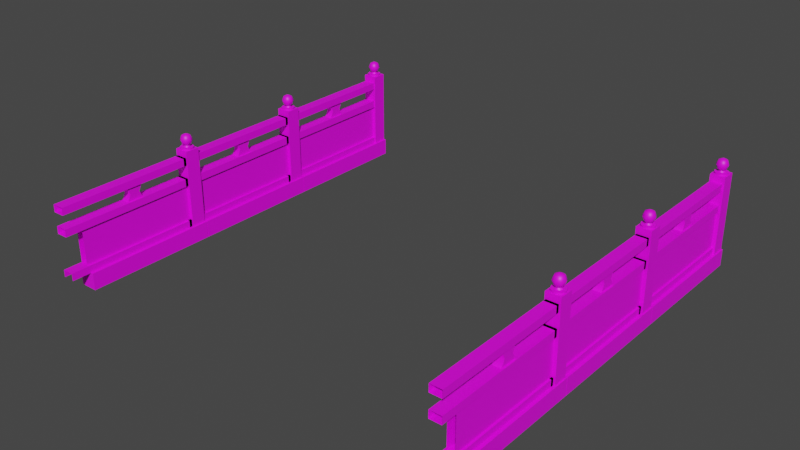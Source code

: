 # Source: blend.blend  (saved by Blender 3.0.42; exported with 4.5.12 LTS)
import bpy
from mathutils import Matrix  # noqa: F401  (used for matrix-valued properties, if any)

bpy.ops.wm.read_factory_settings(use_empty=True)
scene = bpy.context.scene
scene.name = 'Scene'

# ---- collections
col_collection = bpy.data.collections.new('Collection'); scene.collection.children.link(col_collection)

# ---- images (referenced by path relative to the original .blend; pixels are not part of the script)
import os
ASSET_DIR = os.environ.get("B2B_ASSET_DIR", "")  # directory of the original .blend (textures are referenced by path, not embedded)
HERE = os.path.dirname(os.path.abspath(__file__))  # packed textures are extracted next to this script under _unpacked/

def load_image(name, relpath, width, height, colorspace="sRGB"):
    """Load a texture the original file referenced (path relative to the .blend, or extracted next to this script)."""
    p = next((c for c in (os.path.join(HERE, relpath), os.path.join(ASSET_DIR, relpath)) if relpath and os.path.exists(c)), "")
    if p:
        img = bpy.data.images.load(p, check_existing=True)
        img.name = name
    else:  # same state as the original file: an image datablock whose file is absent (Cycles renders it pink)
        img = bpy.data.images.new(name, width, height)
        img.source = "FILE"
        img.filepath = "//" + (relpath or name)
    img.colorspace_settings.name = colorspace
    return img
img_png = load_image('石桥地图围栏基础色贴图.png', '石桥地图围栏基础色贴图.png', 1024, 1024, 'sRGB')

# ---- materials (node trees are filled in below, after node groups)
mat_material_001 = bpy.data.materials.new('Material.001')
mat_material_001.use_transparent_shadow = False

# ---- material node trees
mat_material_001.use_nodes = True; mat_material_001.node_tree.nodes.clear()
_N = mat_material_001.node_tree.nodes; _L = mat_material_001.node_tree.links
n0 = _N.new('ShaderNodeBsdfPrincipled'); n0.name = 'Principled BSDF'; n0.location = (10, 300)
n0.distribution = 'GGX'
n0.subsurface_method = 'RANDOM_WALK_SKIN'
n0.inputs[3].default_value = 1.45
n0.inputs[27].default_value = (0.0, 0.0, 0.0, 1.0)
n0.inputs[28].default_value = 1.0
n1 = _N.new('ShaderNodeOutputMaterial'); n1.name = 'Material Output'; n1.location = (300, 300)
n2 = _N.new('ShaderNodeTexImage'); n2.name = 'Image Texture'; n2.location = (-474, 171)
n2.image = img_png
_L.new(n0.outputs[0], n1.inputs[0])
_L.new(n2.outputs[0], n0.inputs[0])
n1.is_active_output = True

# ---- world
world_world = bpy.data.worlds.new('World'); scene.world = world_world
world_world.use_nodes = True; world_world.node_tree.nodes.clear()
_N = world_world.node_tree.nodes; _L = world_world.node_tree.links
n0 = _N.new('ShaderNodeOutputWorld'); n0.name = 'World Output'; n0.location = (300, 300)
n1 = _N.new('ShaderNodeBackground'); n1.name = 'Background'; n1.location = (10, 300)
n1.inputs[0].default_value = (0.05088, 0.05088, 0.05088, 1.0)
_L.new(n1.outputs[0], n0.inputs[0])
n0.is_active_output = True
world_world.color = (0.05088, 0.05088, 0.05088)
world_world.use_sun_shadow = False
world_world.sun_shadow_jitter_overblur = 0.0

# ---- meshes
me_mesh_002 = bpy.data.meshes.new('Mesh.002')
me_mesh_002.from_pydata([(0.9931, -0.9695, -0.01002), (1.081, -0.9695, -0.01002), (0.9931, -0.2949, -0.01002), (1.081, -0.2949, -0.01002), (0.9931, -0.9695, 0.07556), (1.081, -0.9695, 0.07556), (0.9931, -0.2949, 0.07556), (1.081, -0.2949, 0.07556), (1.008, -1.066, 0.07397), (1.066, -1.066, 0.07397), (1.008, -0.2949, 0.07397), (1.066, -0.2949, 0.07397), (1.008, -1.066, 0.111), (1.066, -1.066, 0.111), (1.008, -0.2949, 0.111), (1.066, -0.2949, 0.111), (1.019, -0.9757, 0.1034), (1.057, -0.9757, 0.1034), (1.019, -0.3625, 0.1034), (1.057, -0.3625, 0.1034), (1.019, -0.9757, 0.3), (1.057, -0.9757, 0.3), (1.019, -0.3625, 0.3), (1.057, -0.3625, 0.3), (1.002, -0.3725, -0.01002), (1.075, -0.3725, -0.01002), (1.002, -0.2991, -0.01002), (1.075, -0.2991, -0.01002), (1.002, -0.3725, 0.4688), (1.075, -0.3725, 0.4688), (1.002, -0.2991, 0.4688), (1.075, -0.2991, 0.4688), (1.008, -1.066, 0.2935), (1.066, -1.066, 0.2935), (1.008, -0.2949, 0.2935), (1.066, -0.2949, 0.2935), (1.008, -1.066, 0.3305), (1.066, -1.066, 0.3305), (1.008, -0.2949, 0.3305), (1.066, -0.2949, 0.3305), (1.017, -0.72, 0.3278), (1.058, -0.72, 0.3278), (1.017, -0.6317, 0.3278), (1.058, -0.6317, 0.3278), (1.017, -0.72, 0.401), (1.058, -0.72, 0.401), (1.017, -0.6317, 0.401), (1.058, -0.6317, 0.401), (1.058, -0.7008, 0.3644), (1.017, -0.7008, 0.3644), (1.058, -0.651, 0.3644), (1.017, -0.651, 0.3644), (1.008, -1.066, 0.3994), (1.066, -1.066, 0.3994), (1.008, -0.2949, 0.3994), (1.066, -0.2949, 0.3994), (1.008, -1.066, 0.4364), (1.066, -1.066, 0.4364), (1.008, -0.2949, 0.4364), (1.066, -0.2949, 0.4364), (1.073, -0.3358, 0.466), (1.063, -0.3117, 0.466), (1.039, -0.3017, 0.466), (1.015, -0.3117, 0.466), (1.005, -0.3358, 0.466), (1.015, -0.3599, 0.466), (1.039, -0.3699, 0.466), (1.063, -0.3599, 0.466), (1.073, -0.3358, 0.4783), (1.063, -0.3117, 0.4783), (1.039, -0.3017, 0.4783), (1.015, -0.3117, 0.4783), (1.005, -0.3358, 0.4783), (1.015, -0.3599, 0.4783), (1.039, -0.3699, 0.4783), (1.063, -0.3599, 0.4783), (1.057, -0.3358, 0.4783), (1.052, -0.3228, 0.4783), (1.039, -0.3174, 0.4783), (1.026, -0.3228, 0.4783), (1.02, -0.3358, 0.4783), (1.026, -0.3488, 0.4783), (1.039, -0.3542, 0.4783), (1.052, -0.3488, 0.4783), (1.039, -0.3358, 0.5447), (1.039, -0.3143, 0.5358), (1.024, -0.3206, 0.5358), (1.017, -0.3358, 0.5358), (1.024, -0.351, 0.5358), (1.039, -0.3572, 0.5358), (1.054, -0.351, 0.5358), (1.06, -0.3358, 0.5358), (1.054, -0.3206, 0.5358), (1.039, -0.3055, 0.5144), (1.017, -0.3143, 0.5144), (1.008, -0.3358, 0.5144), (1.017, -0.3572, 0.5144), (1.039, -0.3661, 0.5144), (1.06, -0.3572, 0.5144), (1.069, -0.3358, 0.5144), (1.06, -0.3143, 0.5144), (1.039, -0.3143, 0.4929), (1.024, -0.3206, 0.4929), (1.017, -0.3358, 0.4929), (1.024, -0.351, 0.4929), (1.039, -0.3572, 0.4929), (1.054, -0.351, 0.4929), (1.06, -0.3358, 0.4929), (1.054, -0.3206, 0.4929), (1.031, -0.3282, 0.4885), (1.039, -0.3251, 0.4885), (1.028, -0.3358, 0.4885), (1.031, -0.3434, 0.4885), (1.039, -0.3465, 0.4885), (1.046, -0.3434, 0.4885), (1.049, -0.3358, 0.4885), (1.046, -0.3282, 0.4885), (0.9931, 0.3855, -0.01002), (1.081, 0.3855, -0.01002), (0.9931, 1.06, -0.01002), (1.081, 1.06, -0.01002), (0.9931, 0.3855, 0.07556), (1.081, 0.3855, 0.07556), (0.9931, 1.06, 0.07556), (1.081, 1.06, 0.07556), (1.008, 0.2894, 0.07397), (1.066, 0.2894, 0.07397), (1.008, 1.06, 0.07397), (1.066, 1.06, 0.07397), (1.008, 0.2894, 0.111), (1.066, 0.2894, 0.111), (1.008, 1.06, 0.111), (1.066, 1.06, 0.111), (1.019, 0.3793, 0.1034), (1.057, 0.3793, 0.1034), (1.019, 0.9925, 0.1034), (1.057, 0.9925, 0.1034), (1.019, 0.3793, 0.3), (1.057, 0.3793, 0.3), (1.019, 0.9925, 0.3), (1.057, 0.9925, 0.3), (1.002, 0.9825, -0.01002), (1.075, 0.9825, -0.01002), (1.002, 1.056, -0.01002), (1.075, 1.056, -0.01002), (1.002, 0.9825, 0.4688), (1.075, 0.9825, 0.4688), (1.002, 1.056, 0.4688), (1.075, 1.056, 0.4688), (1.008, 0.2894, 0.2935), (1.066, 0.2894, 0.2935), (1.008, 1.06, 0.2935), (1.066, 1.06, 0.2935), (1.008, 0.2894, 0.3305), (1.066, 0.2894, 0.3305), (1.008, 1.06, 0.3305), (1.066, 1.06, 0.3305), (1.017, 0.635, 0.3278), (1.058, 0.635, 0.3278), (1.017, 0.7233, 0.3278), (1.058, 0.7233, 0.3278), (1.017, 0.635, 0.401), (1.058, 0.635, 0.401), (1.017, 0.7233, 0.401), (1.058, 0.7233, 0.401), (1.058, 0.6542, 0.3644), (1.017, 0.6542, 0.3644), (1.058, 0.704, 0.3644), (1.017, 0.704, 0.3644), (1.008, 0.2894, 0.3994), (1.066, 0.2894, 0.3994), (1.008, 1.06, 0.3994), (1.066, 1.06, 0.3994), (1.008, 0.2894, 0.4364), (1.066, 0.2894, 0.4364), (1.008, 1.06, 0.4364), (1.066, 1.06, 0.4364), (1.073, 1.019, 0.466), (1.063, 1.043, 0.466), (1.039, 1.053, 0.466), (1.015, 1.043, 0.466), (1.005, 1.019, 0.466), (1.015, 0.9951, 0.466), (1.039, 0.9851, 0.466), (1.063, 0.9951, 0.466), (1.073, 1.019, 0.4783), (1.063, 1.043, 0.4783), (1.039, 1.053, 0.4783), (1.015, 1.043, 0.4783), (1.005, 1.019, 0.4783), (1.015, 0.9951, 0.4783), (1.039, 0.9851, 0.4783), (1.063, 0.9951, 0.4783), (1.057, 1.019, 0.4783), (1.052, 1.032, 0.4783), (1.039, 1.038, 0.4783), (1.026, 1.032, 0.4783), (1.02, 1.019, 0.4783), (1.026, 1.006, 0.4783), (1.039, 1.001, 0.4783), (1.052, 1.006, 0.4783), (1.039, 1.019, 0.5447), (1.039, 1.041, 0.5358), (1.024, 1.034, 0.5358), (1.017, 1.019, 0.5358), (1.024, 1.004, 0.5358), (1.039, 0.9978, 0.5358), (1.054, 1.004, 0.5358), (1.06, 1.019, 0.5358), (1.054, 1.034, 0.5358), (1.039, 1.05, 0.5144), (1.017, 1.041, 0.5144), (1.008, 1.019, 0.5144), (1.017, 0.9978, 0.5144), (1.039, 0.9889, 0.5144), (1.06, 0.9978, 0.5144), (1.069, 1.019, 0.5144), (1.06, 1.041, 0.5144), (1.039, 1.041, 0.4929), (1.024, 1.034, 0.4929), (1.017, 1.019, 0.4929), (1.024, 1.004, 0.4929), (1.039, 0.9978, 0.4929), (1.054, 1.004, 0.4929), (1.06, 1.019, 0.4929), (1.054, 1.034, 0.4929), (1.031, 1.027, 0.4885), (1.039, 1.03, 0.4885), (1.028, 1.019, 0.4885), (1.031, 1.012, 0.4885), (1.039, 1.008, 0.4885), (1.046, 1.012, 0.4885), (1.049, 1.019, 0.4885), (1.046, 1.027, 0.4885), (0.9931, -0.292, -0.01002), (1.081, -0.292, -0.01002), (0.9931, 0.3826, -0.01002), (1.081, 0.3826, -0.01002), (0.9931, -0.292, 0.07556), (1.081, -0.292, 0.07556), (0.9931, 0.3826, 0.07556), (1.081, 0.3826, 0.07556), (1.008, -0.3881, 0.07397), (1.066, -0.3881, 0.07397), (1.008, 0.3826, 0.07397), (1.066, 0.3826, 0.07397), (1.008, -0.3881, 0.111), (1.066, -0.3881, 0.111), (1.008, 0.3826, 0.111), (1.066, 0.3826, 0.111), (1.019, -0.2982, 0.1034), (1.057, -0.2982, 0.1034), (1.019, 0.315, 0.1034), (1.057, 0.315, 0.1034), (1.019, -0.2982, 0.3), (1.057, -0.2982, 0.3), (1.019, 0.315, 0.3), (1.057, 0.315, 0.3), (1.002, 0.305, -0.01002), (1.075, 0.305, -0.01002), (1.002, 0.3784, -0.01002), (1.075, 0.3784, -0.01002), (1.002, 0.305, 0.4688), (1.075, 0.305, 0.4688), (1.002, 0.3784, 0.4688), (1.075, 0.3784, 0.4688), (1.008, -0.3881, 0.2935), (1.066, -0.3881, 0.2935), (1.008, 0.3826, 0.2935), (1.066, 0.3826, 0.2935), (1.008, -0.3881, 0.3305), (1.066, -0.3881, 0.3305), (1.008, 0.3826, 0.3305), (1.066, 0.3826, 0.3305), (1.017, -0.04255, 0.3278), (1.058, -0.04255, 0.3278), (1.017, 0.04579, 0.3278), (1.058, 0.04579, 0.3278), (1.017, -0.04255, 0.401), (1.058, -0.04255, 0.401), (1.017, 0.04579, 0.401), (1.058, 0.04579, 0.401), (1.058, -0.02326, 0.3644), (1.017, -0.02326, 0.3644), (1.058, 0.0265, 0.3644), (1.017, 0.0265, 0.3644), (1.008, -0.3881, 0.3994), (1.066, -0.3881, 0.3994), (1.008, 0.3826, 0.3994), (1.066, 0.3826, 0.3994), (1.008, -0.3881, 0.4364), (1.066, -0.3881, 0.4364), (1.008, 0.3826, 0.4364), (1.066, 0.3826, 0.4364), (1.073, 0.3417, 0.466), (1.063, 0.3658, 0.466), (1.039, 0.3758, 0.466), (1.015, 0.3658, 0.466), (1.005, 0.3417, 0.466), (1.015, 0.3176, 0.466), (1.039, 0.3076, 0.466), (1.063, 0.3176, 0.466), (1.073, 0.3417, 0.4783), (1.063, 0.3658, 0.4783), (1.039, 0.3758, 0.4783), (1.015, 0.3658, 0.4783), (1.005, 0.3417, 0.4783), (1.015, 0.3176, 0.4783), (1.039, 0.3076, 0.4783), (1.063, 0.3176, 0.4783), (1.057, 0.3417, 0.4783), (1.052, 0.3547, 0.4783), (1.039, 0.3601, 0.4783), (1.026, 0.3547, 0.4783), (1.02, 0.3417, 0.4783), (1.026, 0.3287, 0.4783), (1.039, 0.3234, 0.4783), (1.052, 0.3287, 0.4783), (1.039, 0.3417, 0.5447), (1.039, 0.3632, 0.5358), (1.024, 0.3569, 0.5358), (1.017, 0.3417, 0.5358), (1.024, 0.3265, 0.5358), (1.039, 0.3203, 0.5358), (1.054, 0.3265, 0.5358), (1.06, 0.3417, 0.5358), (1.054, 0.3569, 0.5358), (1.039, 0.3721, 0.5144), (1.017, 0.3632, 0.5144), (1.008, 0.3417, 0.5144), (1.017, 0.3203, 0.5144), (1.039, 0.3114, 0.5144), (1.06, 0.3203, 0.5144), (1.069, 0.3417, 0.5144), (1.06, 0.3632, 0.5144), (1.039, 0.3632, 0.4929), (1.024, 0.3569, 0.4929), (1.017, 0.3417, 0.4929), (1.024, 0.3265, 0.4929), (1.039, 0.3203, 0.4929), (1.054, 0.3265, 0.4929), (1.06, 0.3417, 0.4929), (1.054, 0.3569, 0.4929), (1.031, 0.3493, 0.4885), (1.039, 0.3524, 0.4885), (1.028, 0.3417, 0.4885), (1.031, 0.3341, 0.4885), (1.039, 0.331, 0.4885), (1.046, 0.3341, 0.4885), (1.049, 0.3417, 0.4885), (1.046, 0.3493, 0.4885)], [], [(0, 2, 3, 1), (4, 5, 7, 6), (0, 1, 5, 4), (1, 3, 7, 5), (3, 2, 6, 7), (2, 0, 4, 6), (12, 13, 15, 14), (9, 11, 15, 13), (10, 8, 12, 14), (17, 19, 23, 21), (18, 16, 20, 22), (28, 29, 31, 30), (24, 25, 29, 28), (25, 27, 31, 29), (27, 26, 30, 31), (26, 24, 28, 30), (32, 34, 35, 33), (36, 37, 39, 38), (33, 35, 39, 37), (34, 32, 36, 38), (41, 48, 49, 40), (43, 50, 48, 41), (42, 51, 50, 43), (40, 49, 51, 42), (45, 44, 49, 48), (47, 45, 48, 50), (46, 47, 50, 51), (44, 46, 51, 49), (52, 54, 55, 53), (56, 57, 59, 58), (53, 55, 59, 57), (54, 52, 56, 58), (60, 61, 69, 68), (61, 62, 70, 69), (62, 63, 71, 70), (63, 64, 72, 71), (64, 65, 73, 72), (65, 66, 74, 73), (66, 67, 75, 74), (67, 60, 68, 75), (68, 69, 77, 76), (69, 70, 78, 77), (70, 71, 79, 78), (71, 72, 80, 79), (72, 73, 81, 80), (73, 74, 82, 81), (74, 75, 83, 82), (75, 68, 76, 83), (84, 85, 86), (84, 86, 87), (84, 87, 88), (84, 88, 89), (84, 89, 90), (84, 90, 91), (84, 91, 92), (84, 92, 85), (85, 93, 94, 86), (86, 94, 95, 87), (87, 95, 96, 88), (88, 96, 97, 89), (89, 97, 98, 90), (90, 98, 99, 91), (91, 99, 100, 92), (92, 100, 93, 85), (93, 101, 102, 94), (94, 102, 103, 95), (95, 103, 104, 96), (96, 104, 105, 97), (97, 105, 106, 98), (98, 106, 107, 99), (99, 107, 108, 100), (100, 108, 101, 93), (109, 102, 101, 110), (103, 102, 109, 111), (104, 103, 111, 112), (105, 104, 112, 113), (106, 105, 113, 114), (107, 106, 114, 115), (108, 107, 115, 116), (110, 101, 108, 116), (76, 77, 116, 115), (77, 78, 110, 116), (78, 79, 109, 110), (79, 80, 111, 109), (80, 81, 112, 111), (81, 82, 113, 112), (82, 83, 114, 113), (83, 76, 115, 114), (117, 119, 120, 118), (121, 122, 124, 123), (117, 118, 122, 121), (118, 120, 124, 122), (120, 119, 123, 124), (119, 117, 121, 123), (129, 130, 132, 131), (126, 128, 132, 130), (127, 125, 129, 131), (134, 136, 140, 138), (135, 133, 137, 139), (145, 146, 148, 147), (141, 142, 146, 145), (142, 144, 148, 146), (144, 143, 147, 148), (143, 141, 145, 147), (149, 151, 152, 150), (153, 154, 156, 155), (150, 152, 156, 154), (151, 149, 153, 155), (158, 165, 166, 157), (160, 167, 165, 158), (159, 168, 167, 160), (157, 166, 168, 159), (162, 161, 166, 165), (164, 162, 165, 167), (163, 164, 167, 168), (161, 163, 168, 166), (169, 171, 172, 170), (173, 174, 176, 175), (170, 172, 176, 174), (171, 169, 173, 175), (177, 178, 186, 185), (178, 179, 187, 186), (179, 180, 188, 187), (180, 181, 189, 188), (181, 182, 190, 189), (182, 183, 191, 190), (183, 184, 192, 191), (184, 177, 185, 192), (185, 186, 194, 193), (186, 187, 195, 194), (187, 188, 196, 195), (188, 189, 197, 196), (189, 190, 198, 197), (190, 191, 199, 198), (191, 192, 200, 199), (192, 185, 193, 200), (201, 202, 203), (201, 203, 204), (201, 204, 205), (201, 205, 206), (201, 206, 207), (201, 207, 208), (201, 208, 209), (201, 209, 202), (202, 210, 211, 203), (203, 211, 212, 204), (204, 212, 213, 205), (205, 213, 214, 206), (206, 214, 215, 207), (207, 215, 216, 208), (208, 216, 217, 209), (209, 217, 210, 202), (210, 218, 219, 211), (211, 219, 220, 212), (212, 220, 221, 213), (213, 221, 222, 214), (214, 222, 223, 215), (215, 223, 224, 216), (216, 224, 225, 217), (217, 225, 218, 210), (226, 219, 218, 227), (220, 219, 226, 228), (221, 220, 228, 229), (222, 221, 229, 230), (223, 222, 230, 231), (224, 223, 231, 232), (225, 224, 232, 233), (227, 218, 225, 233), (193, 194, 233, 232), (194, 195, 227, 233), (195, 196, 226, 227), (196, 197, 228, 226), (197, 198, 229, 228), (198, 199, 230, 229), (199, 200, 231, 230), (200, 193, 232, 231), (234, 236, 237, 235), (238, 239, 241, 240), (234, 235, 239, 238), (235, 237, 241, 239), (237, 236, 240, 241), (236, 234, 238, 240), (246, 247, 249, 248), (243, 245, 249, 247), (244, 242, 246, 248), (251, 253, 257, 255), (252, 250, 254, 256), (262, 263, 265, 264), (258, 259, 263, 262), (259, 261, 265, 263), (261, 260, 264, 265), (260, 258, 262, 264), (266, 268, 269, 267), (270, 271, 273, 272), (267, 269, 273, 271), (268, 266, 270, 272), (275, 282, 283, 274), (277, 284, 282, 275), (276, 285, 284, 277), (274, 283, 285, 276), (279, 278, 283, 282), (281, 279, 282, 284), (280, 281, 284, 285), (278, 280, 285, 283), (286, 288, 289, 287), (290, 291, 293, 292), (287, 289, 293, 291), (288, 286, 290, 292), (294, 295, 303, 302), (295, 296, 304, 303), (296, 297, 305, 304), (297, 298, 306, 305), (298, 299, 307, 306), (299, 300, 308, 307), (300, 301, 309, 308), (301, 294, 302, 309), (302, 303, 311, 310), (303, 304, 312, 311), (304, 305, 313, 312), (305, 306, 314, 313), (306, 307, 315, 314), (307, 308, 316, 315), (308, 309, 317, 316), (309, 302, 310, 317), (318, 319, 320), (318, 320, 321), (318, 321, 322), (318, 322, 323), (318, 323, 324), (318, 324, 325), (318, 325, 326), (318, 326, 319), (319, 327, 328, 320), (320, 328, 329, 321), (321, 329, 330, 322), (322, 330, 331, 323), (323, 331, 332, 324), (324, 332, 333, 325), (325, 333, 334, 326), (326, 334, 327, 319), (327, 335, 336, 328), (328, 336, 337, 329), (329, 337, 338, 330), (330, 338, 339, 331), (331, 339, 340, 332), (332, 340, 341, 333), (333, 341, 342, 334), (334, 342, 335, 327), (343, 336, 335, 344), (337, 336, 343, 345), (338, 337, 345, 346), (339, 338, 346, 347), (340, 339, 347, 348), (341, 340, 348, 349), (342, 341, 349, 350), (344, 335, 342, 350), (310, 311, 350, 349), (311, 312, 344, 350), (312, 313, 343, 344), (313, 314, 345, 343), (314, 315, 346, 345), (315, 316, 347, 346), (316, 317, 348, 347), (317, 310, 349, 348)])
me_mesh_002.polygons.foreach_set('use_smooth', [True] * 264)
_k = set([(0, 1), (0, 2), (0, 4), (1, 3), (1, 5), (2, 3), (2, 6), (3, 7), (4, 5), (4, 6), (5, 7), (6, 7), (8, 10), (8, 12), (9, 11), (9, 13), (10, 14), (11, 15), (12, 13), (12, 14), (13, 15), (14, 15), (24, 25), (24, 26), (24, 28), (25, 27), (25, 29), (26, 27), (26, 30), (27, 31), (28, 29), (28, 30), (29, 31), (30, 31), (32, 33), (32, 34), (32, 36), (33, 35), (33, 37), (34, 35), (34, 38), (35, 39), (36, 37), (36, 38), (37, 39), (38, 39), (40, 49), (41, 48), (42, 51), (43, 50), (44, 49), (45, 48), (46, 51), (47, 50), (52, 53), (52, 54), (52, 56), (53, 55), (53, 57), (54, 55), (54, 58), (55, 59), (56, 57), (56, 58), (57, 59), (58, 59), (68, 69), (68, 75), (69, 70), (70, 71), (71, 72), (72, 73), (73, 74), (74, 75), (76, 77), (76, 83), (76, 115), (77, 78), (77, 116), (78, 79), (79, 80), (80, 81), (81, 82), (82, 83), (109, 110), (109, 111), (110, 116), (111, 112), (112, 113), (113, 114), (114, 115), (115, 116), (117, 118), (117, 119), (117, 121), (118, 120), (118, 122), (119, 120), (119, 123), (120, 124), (121, 122), (121, 123), (122, 124), (123, 124), (125, 127), (125, 129), (126, 128), (126, 130), (127, 131), (128, 132), (129, 130), (129, 131), (130, 132), (131, 132), (141, 142), (141, 143), (141, 145), (142, 144), (142, 146), (143, 144), (143, 147), (144, 148), (145, 146), (145, 147), (146, 148), (147, 148), (149, 150), (149, 151), (149, 153), (150, 152), (150, 154), (151, 152), (151, 155), (152, 156), (153, 154), (153, 155), (154, 156), (155, 156), (157, 166), (158, 165), (159, 168), (160, 167), (161, 166), (162, 165), (163, 168), (164, 167), (169, 170), (169, 171), (169, 173), (170, 172), (170, 174), (171, 172), (171, 175), (172, 176), (173, 174), (173, 175), (174, 176), (175, 176), (185, 186), (185, 192), (186, 187), (187, 188), (188, 189), (189, 190), (190, 191), (191, 192), (193, 194), (193, 200), (193, 232), (194, 195), (194, 233), (195, 196), (196, 197), (197, 198), (198, 199), (199, 200), (226, 227), (226, 228), (227, 233), (228, 229), (229, 230), (230, 231), (231, 232), (232, 233), (234, 235), (234, 236), (234, 238), (235, 237), (235, 239), (236, 237), (236, 240), (237, 241), (238, 239), (238, 240), (239, 241), (240, 241), (242, 244), (242, 246), (243, 245), (243, 247), (244, 248), (245, 249), (246, 247), (246, 248), (247, 249), (248, 249), (258, 259), (258, 260), (258, 262), (259, 261), (259, 263), (260, 261), (260, 264), (261, 265), (262, 263), (262, 264), (263, 265), (264, 265), (266, 267), (266, 268), (266, 270), (267, 269), (267, 271), (268, 269), (268, 272), (269, 273), (270, 271), (270, 272), (271, 273), (272, 273), (274, 283), (275, 282), (276, 285), (277, 284), (278, 283), (279, 282), (280, 285), (281, 284), (286, 287), (286, 288), (286, 290), (287, 289), (287, 291), (288, 289), (288, 292), (289, 293), (290, 291), (290, 292), (291, 293), (292, 293), (302, 303), (302, 309), (303, 304), (304, 305), (305, 306), (306, 307), (307, 308), (308, 309), (310, 311), (310, 317), (310, 349), (311, 312), (311, 350), (312, 313), (313, 314), (314, 315), (315, 316), (316, 317), (343, 344), (343, 345), (344, 350), (345, 346), (346, 347), (347, 348), (348, 349), (349, 350)])
me_mesh_002.attributes.new('sharp_edge', 'BOOLEAN', 'EDGE').data.foreach_set('value', [ (min(e.vertices), max(e.vertices)) in _k for e in me_mesh_002.edges])
_uv = me_mesh_002.uv_layers.new(name='UVChannel_1')
_uv.uv.foreach_set('vector', [0.0791, 0.0002519, 0.0791, 0.6028, 0.0002519, 0.6028, 0.0002519, 0.000252, 0.1555, 0.0002519, 0.2344, 0.0002519, 0.2344, 0.6028, 0.1555, 0.6028, 0.4647, 0.3819, 0.4647, 0.4608, 0.3883, 0.4608, 0.3883, 0.3819, 0.3108, 0.0002519, 0.3108, 0.6028, 0.2344, 0.6028, 0.2344, 0.0002519, 0.3878, 0.3819, 0.3878, 0.4608, 0.3113, 0.4608, 0.3113, 0.3819, 0.0791, 0.6028, 0.0791, 0.0002519, 0.1555, 0.0002519, 0.1555, 0.6028, 0.7272, 0.3092, 0.7792, 0.3092, 0.7792, 0.9976, 0.7272, 0.9976, 0.8123, 0.3092, 0.8123, 0.9976, 0.7792, 0.9976, 0.7792, 0.3092, 0.6941, 0.9976, 0.6941, 0.3092, 0.7272, 0.3092, 0.7272, 0.9976, 0.9968, 0.002934, 0.9968, 0.4977, 0.8381, 0.4977, 0.8381, 0.002934, 0.997, 0.5025, 0.997, 0.9973, 0.8384, 0.9973, 0.8384, 0.5025, 0.5309, 0.5929, 0.4652, 0.5929, 0.4652, 0.5272, 0.5309, 0.5272, 0.7391, 0.1971, 0.7391, 0.2628, 0.3113, 0.2628, 0.3113, 0.1971, 0.7391, 0.0002519, 0.7391, 0.06588, 0.3113, 0.06588, 0.3113, 0.0002521, 0.7391, 0.06588, 0.7391, 0.1315, 0.3113, 0.1315, 0.3113, 0.06588, 0.7391, 0.1315, 0.7391, 0.1971, 0.3113, 0.1971, 0.3113, 0.1315, 0.6887, 0.6553, 0.000252, 0.6553, 0.0002519, 0.6033, 0.6887, 0.6033, 0.6887, 0.6884, 0.6887, 0.7404, 0.0002519, 0.7404, 0.0002519, 0.6884, 0.6887, 0.7735, 0.0002519, 0.7735, 0.0002519, 0.7404, 0.6887, 0.7404, 0.000252, 0.6553, 0.6887, 0.6553, 0.6887, 0.6884, 0.0002519, 0.6884, 0.3852, 0.5704, 0.3483, 0.5704, 0.3483, 0.5339, 0.3852, 0.5339, 0.398, 0.2904, 0.3808, 0.3231, 0.3364, 0.3231, 0.3191, 0.2904, 0.3155, 0.4751, 0.3525, 0.4751, 0.3525, 0.5115, 0.3155, 0.5115, 0.4639, 0.3558, 0.4312, 0.3386, 0.4312, 0.2941, 0.4639, 0.2769, 0.3113, 0.5704, 0.3113, 0.5339, 0.3483, 0.5339, 0.3483, 0.5704, 0.398, 0.3558, 0.3191, 0.3558, 0.3364, 0.3231, 0.3808, 0.3231, 0.3894, 0.4751, 0.3894, 0.5115, 0.3525, 0.5115, 0.3525, 0.4751, 0.3985, 0.3558, 0.3985, 0.2769, 0.4312, 0.2941, 0.4312, 0.3386, 0.0002519, 0.8921, 0.6887, 0.8921, 0.6887, 0.9441, 0.0002519, 0.9441, 0.0002519, 0.859, 0.0002519, 0.8071, 0.6887, 0.8071, 0.6887, 0.859, 0.0002519, 0.774, 0.6887, 0.774, 0.6887, 0.8071, 0.0002519, 0.8071, 0.6887, 0.8921, 0.0002519, 0.8921, 0.0002519, 0.859, 0.6887, 0.859, 0.5873, 0.4678, 0.5873, 0.502, 0.5711, 0.502, 0.5711, 0.4678, 0.5873, 0.502, 0.5873, 0.5362, 0.5711, 0.5362, 0.5711, 0.502, 0.6762, 0.43, 0.6762, 0.3958, 0.6924, 0.3958, 0.6924, 0.43, 0.6762, 0.3958, 0.6762, 0.3617, 0.6924, 0.3617, 0.6924, 0.3958, 0.6762, 0.3617, 0.6762, 0.3275, 0.6924, 0.3275, 0.6924, 0.3617, 0.6762, 0.3275, 0.6762, 0.2933, 0.6924, 0.2933, 0.6924, 0.3275, 0.5873, 0.3994, 0.5873, 0.4336, 0.5711, 0.4336, 0.5711, 0.3994, 0.5873, 0.4336, 0.5873, 0.4678, 0.5711, 0.4678, 0.5711, 0.4336, 0.5263, 0.4439, 0.5394, 0.4123, 0.554, 0.4269, 0.5469, 0.4439, 0.5394, 0.4123, 0.571, 0.3992, 0.571, 0.4199, 0.554, 0.4269, 0.5262, 0.4886, 0.4946, 0.4755, 0.5092, 0.4609, 0.5262, 0.468, 0.4946, 0.4755, 0.4816, 0.4439, 0.5022, 0.4439, 0.5092, 0.4609, 0.4816, 0.4439, 0.4946, 0.4123, 0.5092, 0.4269, 0.5022, 0.4439, 0.4946, 0.4123, 0.5262, 0.3992, 0.5262, 0.4199, 0.5092, 0.4269, 0.571, 0.4886, 0.5394, 0.4755, 0.554, 0.4609, 0.571, 0.468, 0.5394, 0.4755, 0.5263, 0.4439, 0.5469, 0.4439, 0.554, 0.4609, 0.6025, 0.3993, 0.575, 0.3695, 0.5976, 0.3651, 0.6025, 0.3993, 0.5976, 0.3651, 0.6148, 0.3686, 0.6025, 0.3993, 0.6148, 0.3686, 0.6301, 0.378, 0.6025, 0.3993, 0.6301, 0.378, 0.6461, 0.3993, 0.5406, 0.3991, 0.5001, 0.3978, 0.5131, 0.3785, 0.5406, 0.3991, 0.5131, 0.3785, 0.5278, 0.3689, 0.5406, 0.3991, 0.5278, 0.3689, 0.5451, 0.3649, 0.5406, 0.3991, 0.5451, 0.3649, 0.571, 0.3687, 0.575, 0.3695, 0.5711, 0.3314, 0.6026, 0.341, 0.5976, 0.3651, 0.5976, 0.3651, 0.6026, 0.341, 0.6237, 0.3484, 0.6148, 0.3686, 0.6148, 0.3686, 0.6237, 0.3484, 0.6448, 0.3567, 0.6301, 0.378, 0.6301, 0.378, 0.6448, 0.3567, 0.6761, 0.3694, 0.6461, 0.3993, 0.5001, 0.3978, 0.4697, 0.3734, 0.4996, 0.3577, 0.5131, 0.3785, 0.5131, 0.3785, 0.4996, 0.3577, 0.52, 0.3483, 0.5278, 0.3689, 0.5278, 0.3689, 0.52, 0.3483, 0.5407, 0.3396, 0.5451, 0.3649, 0.5451, 0.3649, 0.5407, 0.3396, 0.571, 0.3273, 0.571, 0.3687, 0.5711, 0.3314, 0.5978, 0.2996, 0.6159, 0.3181, 0.6026, 0.341, 0.6026, 0.341, 0.6159, 0.3181, 0.6327, 0.3268, 0.6237, 0.3484, 0.6237, 0.3484, 0.6327, 0.3268, 0.6515, 0.3315, 0.6448, 0.3567, 0.6448, 0.3567, 0.6515, 0.3315, 0.6761, 0.3301, 0.6761, 0.3694, 0.4697, 0.3734, 0.4657, 0.3307, 0.4932, 0.3315, 0.4996, 0.3577, 0.4996, 0.3577, 0.4932, 0.3315, 0.5118, 0.3264, 0.52, 0.3483, 0.52, 0.3483, 0.5118, 0.3264, 0.5283, 0.3172, 0.5407, 0.3396, 0.5407, 0.3396, 0.5283, 0.3172, 0.5444, 0.3001, 0.571, 0.3273, 0.6267, 0.3055, 0.6159, 0.3181, 0.5978, 0.2996, 0.619, 0.2933, 0.6327, 0.3268, 0.6159, 0.3181, 0.6267, 0.3055, 0.639, 0.3115, 0.6515, 0.3315, 0.6327, 0.3268, 0.639, 0.3115, 0.6526, 0.3136, 0.6761, 0.3301, 0.6515, 0.3315, 0.6526, 0.3136, 0.6667, 0.3108, 0.4932, 0.3315, 0.4657, 0.3307, 0.4767, 0.3098, 0.4919, 0.3132, 0.5118, 0.3264, 0.4932, 0.3315, 0.4919, 0.3132, 0.5059, 0.3117, 0.5283, 0.3172, 0.5118, 0.3264, 0.5059, 0.3117, 0.5168, 0.3038, 0.5259, 0.2933, 0.5444, 0.3001, 0.5283, 0.3172, 0.5168, 0.3038, 0.6135, 0.4315, 0.6177, 0.4136, 0.6326, 0.421, 0.6301, 0.4315, 0.6177, 0.4136, 0.6296, 0.3994, 0.6395, 0.4128, 0.6326, 0.421, 0.6034, 0.4635, 0.5916, 0.4494, 0.6065, 0.442, 0.6134, 0.4502, 0.5916, 0.4494, 0.5874, 0.4315, 0.604, 0.4315, 0.6065, 0.442, 0.5874, 0.4315, 0.5916, 0.4136, 0.6065, 0.421, 0.604, 0.4315, 0.5916, 0.4136, 0.6034, 0.3994, 0.6134, 0.4128, 0.6065, 0.421, 0.6296, 0.4635, 0.6177, 0.4494, 0.6326, 0.442, 0.6395, 0.4502, 0.6177, 0.4494, 0.6135, 0.4315, 0.6301, 0.4315, 0.6326, 0.442, 0.0791, 0.0002519, 0.0791, 0.6028, 0.0002519, 0.6028, 0.0002519, 0.000252, 0.1555, 0.0002519, 0.2344, 0.0002519, 0.2344, 0.6028, 0.1555, 0.6028, 0.4647, 0.3819, 0.4647, 0.4608, 0.3883, 0.4608, 0.3883, 0.3819, 0.3108, 0.0002519, 0.3108, 0.6028, 0.2344, 0.6028, 0.2344, 0.0002519, 0.3878, 0.3819, 0.3878, 0.4608, 0.3113, 0.4608, 0.3113, 0.3819, 0.0791, 0.6028, 0.0791, 0.0002519, 0.1555, 0.0002519, 0.1555, 0.6028, 0.7272, 0.3092, 0.7792, 0.3092, 0.7792, 0.9976, 0.7272, 0.9976, 0.8123, 0.3092, 0.8123, 0.9976, 0.7792, 0.9976, 0.7792, 0.3092, 0.6941, 0.9976, 0.6941, 0.3092, 0.7272, 0.3092, 0.7272, 0.9976, 0.9968, 0.002934, 0.9968, 0.4977, 0.8381, 0.4977, 0.8381, 0.002934, 0.997, 0.5025, 0.997, 0.9973, 0.8384, 0.9973, 0.8384, 0.5025, 0.5309, 0.5929, 0.4652, 0.5929, 0.4652, 0.5272, 0.5309, 0.5272, 0.7391, 0.1971, 0.7391, 0.2628, 0.3113, 0.2628, 0.3113, 0.1971, 0.7391, 0.0002519, 0.7391, 0.06588, 0.3113, 0.06588, 0.3113, 0.0002521, 0.7391, 0.06588, 0.7391, 0.1315, 0.3113, 0.1315, 0.3113, 0.06588, 0.7391, 0.1315, 0.7391, 0.1971, 0.3113, 0.1971, 0.3113, 0.1315, 0.6887, 0.6553, 0.000252, 0.6553, 0.0002519, 0.6033, 0.6887, 0.6033, 0.6887, 0.6884, 0.6887, 0.7404, 0.0002519, 0.7404, 0.0002519, 0.6884, 0.6887, 0.7735, 0.0002519, 0.7735, 0.0002519, 0.7404, 0.6887, 0.7404, 0.000252, 0.6553, 0.6887, 0.6553, 0.6887, 0.6884, 0.0002519, 0.6884, 0.3852, 0.5704, 0.3483, 0.5704, 0.3483, 0.5339, 0.3852, 0.5339, 0.398, 0.2904, 0.3808, 0.3231, 0.3364, 0.3231, 0.3191, 0.2904, 0.3155, 0.4751, 0.3525, 0.4751, 0.3525, 0.5115, 0.3155, 0.5115, 0.4639, 0.3558, 0.4312, 0.3386, 0.4312, 0.2941, 0.4639, 0.2769, 0.3113, 0.5704, 0.3113, 0.5339, 0.3483, 0.5339, 0.3483, 0.5704, 0.398, 0.3558, 0.3191, 0.3558, 0.3364, 0.3231, 0.3808, 0.3231, 0.3894, 0.4751, 0.3894, 0.5115, 0.3525, 0.5115, 0.3525, 0.4751, 0.3985, 0.3558, 0.3985, 0.2769, 0.4312, 0.2941, 0.4312, 0.3386, 0.0002519, 0.8921, 0.6887, 0.8921, 0.6887, 0.9441, 0.0002519, 0.9441, 0.0002519, 0.859, 0.0002519, 0.8071, 0.6887, 0.8071, 0.6887, 0.859, 0.0002519, 0.774, 0.6887, 0.774, 0.6887, 0.8071, 0.0002519, 0.8071, 0.6887, 0.8921, 0.0002519, 0.8921, 0.0002519, 0.859, 0.6887, 0.859, 0.5873, 0.4678, 0.5873, 0.502, 0.5711, 0.502, 0.5711, 0.4678, 0.5873, 0.502, 0.5873, 0.5362, 0.5711, 0.5362, 0.5711, 0.502, 0.6762, 0.43, 0.6762, 0.3958, 0.6924, 0.3958, 0.6924, 0.43, 0.6762, 0.3958, 0.6762, 0.3617, 0.6924, 0.3617, 0.6924, 0.3958, 0.6762, 0.3617, 0.6762, 0.3275, 0.6924, 0.3275, 0.6924, 0.3617, 0.6762, 0.3275, 0.6762, 0.2933, 0.6924, 0.2933, 0.6924, 0.3275, 0.5873, 0.3994, 0.5873, 0.4336, 0.5711, 0.4336, 0.5711, 0.3994, 0.5873, 0.4336, 0.5873, 0.4678, 0.5711, 0.4678, 0.5711, 0.4336, 0.5263, 0.4439, 0.5394, 0.4123, 0.554, 0.4269, 0.5469, 0.4439, 0.5394, 0.4123, 0.571, 0.3992, 0.571, 0.4199, 0.554, 0.4269, 0.5262, 0.4886, 0.4946, 0.4755, 0.5092, 0.4609, 0.5262, 0.468, 0.4946, 0.4755, 0.4816, 0.4439, 0.5022, 0.4439, 0.5092, 0.4609, 0.4816, 0.4439, 0.4946, 0.4123, 0.5092, 0.4269, 0.5022, 0.4439, 0.4946, 0.4123, 0.5262, 0.3992, 0.5262, 0.4199, 0.5092, 0.4269, 0.571, 0.4886, 0.5394, 0.4755, 0.554, 0.4609, 0.571, 0.468, 0.5394, 0.4755, 0.5263, 0.4439, 0.5469, 0.4439, 0.554, 0.4609, 0.6025, 0.3993, 0.575, 0.3695, 0.5976, 0.3651, 0.6025, 0.3993, 0.5976, 0.3651, 0.6148, 0.3686, 0.6025, 0.3993, 0.6148, 0.3686, 0.6301, 0.378, 0.6025, 0.3993, 0.6301, 0.378, 0.6461, 0.3993, 0.5406, 0.3991, 0.5001, 0.3978, 0.5131, 0.3785, 0.5406, 0.3991, 0.5131, 0.3785, 0.5278, 0.3689, 0.5406, 0.3991, 0.5278, 0.3689, 0.5451, 0.3649, 0.5406, 0.3991, 0.5451, 0.3649, 0.571, 0.3687, 0.575, 0.3695, 0.5711, 0.3314, 0.6026, 0.341, 0.5976, 0.3651, 0.5976, 0.3651, 0.6026, 0.341, 0.6237, 0.3484, 0.6148, 0.3686, 0.6148, 0.3686, 0.6237, 0.3484, 0.6448, 0.3567, 0.6301, 0.378, 0.6301, 0.378, 0.6448, 0.3567, 0.6761, 0.3694, 0.6461, 0.3993, 0.5001, 0.3978, 0.4697, 0.3734, 0.4996, 0.3577, 0.5131, 0.3785, 0.5131, 0.3785, 0.4996, 0.3577, 0.52, 0.3483, 0.5278, 0.3689, 0.5278, 0.3689, 0.52, 0.3483, 0.5407, 0.3396, 0.5451, 0.3649, 0.5451, 0.3649, 0.5407, 0.3396, 0.571, 0.3273, 0.571, 0.3687, 0.5711, 0.3314, 0.5978, 0.2996, 0.6159, 0.3181, 0.6026, 0.341, 0.6026, 0.341, 0.6159, 0.3181, 0.6327, 0.3268, 0.6237, 0.3484, 0.6237, 0.3484, 0.6327, 0.3268, 0.6515, 0.3315, 0.6448, 0.3567, 0.6448, 0.3567, 0.6515, 0.3315, 0.6761, 0.3301, 0.6761, 0.3694, 0.4697, 0.3734, 0.4657, 0.3307, 0.4932, 0.3315, 0.4996, 0.3577, 0.4996, 0.3577, 0.4932, 0.3315, 0.5118, 0.3264, 0.52, 0.3483, 0.52, 0.3483, 0.5118, 0.3264, 0.5283, 0.3172, 0.5407, 0.3396, 0.5407, 0.3396, 0.5283, 0.3172, 0.5444, 0.3001, 0.571, 0.3273, 0.6267, 0.3055, 0.6159, 0.3181, 0.5978, 0.2996, 0.619, 0.2933, 0.6327, 0.3268, 0.6159, 0.3181, 0.6267, 0.3055, 0.639, 0.3115, 0.6515, 0.3315, 0.6327, 0.3268, 0.639, 0.3115, 0.6526, 0.3136, 0.6761, 0.3301, 0.6515, 0.3315, 0.6526, 0.3136, 0.6667, 0.3108, 0.4932, 0.3315, 0.4657, 0.3307, 0.4767, 0.3098, 0.4919, 0.3132, 0.5118, 0.3264, 0.4932, 0.3315, 0.4919, 0.3132, 0.5059, 0.3117, 0.5283, 0.3172, 0.5118, 0.3264, 0.5059, 0.3117, 0.5168, 0.3038, 0.5259, 0.2933, 0.5444, 0.3001, 0.5283, 0.3172, 0.5168, 0.3038, 0.6135, 0.4315, 0.6177, 0.4136, 0.6326, 0.421, 0.6301, 0.4315, 0.6177, 0.4136, 0.6296, 0.3994, 0.6395, 0.4128, 0.6326, 0.421, 0.6034, 0.4635, 0.5916, 0.4494, 0.6065, 0.442, 0.6134, 0.4502, 0.5916, 0.4494, 0.5874, 0.4315, 0.604, 0.4315, 0.6065, 0.442, 0.5874, 0.4315, 0.5916, 0.4136, 0.6065, 0.421, 0.604, 0.4315, 0.5916, 0.4136, 0.6034, 0.3994, 0.6134, 0.4128, 0.6065, 0.421, 0.6296, 0.4635, 0.6177, 0.4494, 0.6326, 0.442, 0.6395, 0.4502, 0.6177, 0.4494, 0.6135, 0.4315, 0.6301, 0.4315, 0.6326, 0.442, 0.0791, 0.0002519, 0.0791, 0.6028, 0.0002519, 0.6028, 0.0002519, 0.000252, 0.1555, 0.0002519, 0.2344, 0.0002519, 0.2344, 0.6028, 0.1555, 0.6028, 0.4647, 0.3819, 0.4647, 0.4608, 0.3883, 0.4608, 0.3883, 0.3819, 0.3108, 0.0002519, 0.3108, 0.6028, 0.2344, 0.6028, 0.2344, 0.0002519, 0.3878, 0.3819, 0.3878, 0.4608, 0.3113, 0.4608, 0.3113, 0.3819, 0.0791, 0.6028, 0.0791, 0.0002519, 0.1555, 0.0002519, 0.1555, 0.6028, 0.7272, 0.3092, 0.7792, 0.3092, 0.7792, 0.9976, 0.7272, 0.9976, 0.8123, 0.3092, 0.8123, 0.9976, 0.7792, 0.9976, 0.7792, 0.3092, 0.6941, 0.9976, 0.6941, 0.3092, 0.7272, 0.3092, 0.7272, 0.9976, 0.9968, 0.002934, 0.9968, 0.4977, 0.8381, 0.4977, 0.8381, 0.002934, 0.997, 0.5025, 0.997, 0.9973, 0.8384, 0.9973, 0.8384, 0.5025, 0.5309, 0.5929, 0.4652, 0.5929, 0.4652, 0.5272, 0.5309, 0.5272, 0.7391, 0.1971, 0.7391, 0.2628, 0.3113, 0.2628, 0.3113, 0.1971, 0.7391, 0.0002519, 0.7391, 0.06588, 0.3113, 0.06588, 0.3113, 0.0002521, 0.7391, 0.06588, 0.7391, 0.1315, 0.3113, 0.1315, 0.3113, 0.06588, 0.7391, 0.1315, 0.7391, 0.1971, 0.3113, 0.1971, 0.3113, 0.1315, 0.6887, 0.6553, 0.000252, 0.6553, 0.0002519, 0.6033, 0.6887, 0.6033, 0.6887, 0.6884, 0.6887, 0.7404, 0.0002519, 0.7404, 0.0002519, 0.6884, 0.6887, 0.7735, 0.0002519, 0.7735, 0.0002519, 0.7404, 0.6887, 0.7404, 0.000252, 0.6553, 0.6887, 0.6553, 0.6887, 0.6884, 0.0002519, 0.6884, 0.3852, 0.5704, 0.3483, 0.5704, 0.3483, 0.5339, 0.3852, 0.5339, 0.398, 0.2904, 0.3808, 0.3231, 0.3364, 0.3231, 0.3191, 0.2904, 0.3155, 0.4751, 0.3525, 0.4751, 0.3525, 0.5115, 0.3155, 0.5115, 0.4639, 0.3558, 0.4312, 0.3386, 0.4312, 0.2941, 0.4639, 0.2769, 0.3113, 0.5704, 0.3113, 0.5339, 0.3483, 0.5339, 0.3483, 0.5704, 0.398, 0.3558, 0.3191, 0.3558, 0.3364, 0.3231, 0.3808, 0.3231, 0.3894, 0.4751, 0.3894, 0.5115, 0.3525, 0.5115, 0.3525, 0.4751, 0.3985, 0.3558, 0.3985, 0.2769, 0.4312, 0.2941, 0.4312, 0.3386, 0.0002519, 0.8921, 0.6887, 0.8921, 0.6887, 0.9441, 0.0002519, 0.9441, 0.0002519, 0.859, 0.0002519, 0.8071, 0.6887, 0.8071, 0.6887, 0.859, 0.0002519, 0.774, 0.6887, 0.774, 0.6887, 0.8071, 0.0002519, 0.8071, 0.6887, 0.8921, 0.0002519, 0.8921, 0.0002519, 0.859, 0.6887, 0.859, 0.5873, 0.4678, 0.5873, 0.502, 0.5711, 0.502, 0.5711, 0.4678, 0.5873, 0.502, 0.5873, 0.5362, 0.5711, 0.5362, 0.5711, 0.502, 0.6762, 0.43, 0.6762, 0.3958, 0.6924, 0.3958, 0.6924, 0.43, 0.6762, 0.3958, 0.6762, 0.3617, 0.6924, 0.3617, 0.6924, 0.3958, 0.6762, 0.3617, 0.6762, 0.3275, 0.6924, 0.3275, 0.6924, 0.3617, 0.6762, 0.3275, 0.6762, 0.2933, 0.6924, 0.2933, 0.6924, 0.3275, 0.5873, 0.3994, 0.5873, 0.4336, 0.5711, 0.4336, 0.5711, 0.3994, 0.5873, 0.4336, 0.5873, 0.4678, 0.5711, 0.4678, 0.5711, 0.4336, 0.5263, 0.4439, 0.5394, 0.4123, 0.554, 0.4269, 0.5469, 0.4439, 0.5394, 0.4123, 0.571, 0.3992, 0.571, 0.4199, 0.554, 0.4269, 0.5262, 0.4886, 0.4946, 0.4755, 0.5092, 0.4609, 0.5262, 0.468, 0.4946, 0.4755, 0.4816, 0.4439, 0.5022, 0.4439, 0.5092, 0.4609, 0.4816, 0.4439, 0.4946, 0.4123, 0.5092, 0.4269, 0.5022, 0.4439, 0.4946, 0.4123, 0.5262, 0.3992, 0.5262, 0.4199, 0.5092, 0.4269, 0.571, 0.4886, 0.5394, 0.4755, 0.554, 0.4609, 0.571, 0.468, 0.5394, 0.4755, 0.5263, 0.4439, 0.5469, 0.4439, 0.554, 0.4609, 0.6025, 0.3993, 0.575, 0.3695, 0.5976, 0.3651, 0.6025, 0.3993, 0.5976, 0.3651, 0.6148, 0.3686, 0.6025, 0.3993, 0.6148, 0.3686, 0.6301, 0.378, 0.6025, 0.3993, 0.6301, 0.378, 0.6461, 0.3993, 0.5406, 0.3991, 0.5001, 0.3978, 0.5131, 0.3785, 0.5406, 0.3991, 0.5131, 0.3785, 0.5278, 0.3689, 0.5406, 0.3991, 0.5278, 0.3689, 0.5451, 0.3649, 0.5406, 0.3991, 0.5451, 0.3649, 0.571, 0.3687, 0.575, 0.3695, 0.5711, 0.3314, 0.6026, 0.341, 0.5976, 0.3651, 0.5976, 0.3651, 0.6026, 0.341, 0.6237, 0.3484, 0.6148, 0.3686, 0.6148, 0.3686, 0.6237, 0.3484, 0.6448, 0.3567, 0.6301, 0.378, 0.6301, 0.378, 0.6448, 0.3567, 0.6761, 0.3694, 0.6461, 0.3993, 0.5001, 0.3978, 0.4697, 0.3734, 0.4996, 0.3577, 0.5131, 0.3785, 0.5131, 0.3785, 0.4996, 0.3577, 0.52, 0.3483, 0.5278, 0.3689, 0.5278, 0.3689, 0.52, 0.3483, 0.5407, 0.3396, 0.5451, 0.3649, 0.5451, 0.3649, 0.5407, 0.3396, 0.571, 0.3273, 0.571, 0.3687, 0.5711, 0.3314, 0.5978, 0.2996, 0.6159, 0.3181, 0.6026, 0.341, 0.6026, 0.341, 0.6159, 0.3181, 0.6327, 0.3268, 0.6237, 0.3484, 0.6237, 0.3484, 0.6327, 0.3268, 0.6515, 0.3315, 0.6448, 0.3567, 0.6448, 0.3567, 0.6515, 0.3315, 0.6761, 0.3301, 0.6761, 0.3694, 0.4697, 0.3734, 0.4657, 0.3307, 0.4932, 0.3315, 0.4996, 0.3577, 0.4996, 0.3577, 0.4932, 0.3315, 0.5118, 0.3264, 0.52, 0.3483, 0.52, 0.3483, 0.5118, 0.3264, 0.5283, 0.3172, 0.5407, 0.3396, 0.5407, 0.3396, 0.5283, 0.3172, 0.5444, 0.3001, 0.571, 0.3273, 0.6267, 0.3055, 0.6159, 0.3181, 0.5978, 0.2996, 0.619, 0.2933, 0.6327, 0.3268, 0.6159, 0.3181, 0.6267, 0.3055, 0.639, 0.3115, 0.6515, 0.3315, 0.6327, 0.3268, 0.639, 0.3115, 0.6526, 0.3136, 0.6761, 0.3301, 0.6515, 0.3315, 0.6526, 0.3136, 0.6667, 0.3108, 0.4932, 0.3315, 0.4657, 0.3307, 0.4767, 0.3098, 0.4919, 0.3132, 0.5118, 0.3264, 0.4932, 0.3315, 0.4919, 0.3132, 0.5059, 0.3117, 0.5283, 0.3172, 0.5118, 0.3264, 0.5059, 0.3117, 0.5168, 0.3038, 0.5259, 0.2933, 0.5444, 0.3001, 0.5283, 0.3172, 0.5168, 0.3038, 0.6135, 0.4315, 0.6177, 0.4136, 0.6326, 0.421, 0.6301, 0.4315, 0.6177, 0.4136, 0.6296, 0.3994, 0.6395, 0.4128, 0.6326, 0.421, 0.6034, 0.4635, 0.5916, 0.4494, 0.6065, 0.442, 0.6134, 0.4502, 0.5916, 0.4494, 0.5874, 0.4315, 0.604, 0.4315, 0.6065, 0.442, 0.5874, 0.4315, 0.5916, 0.4136, 0.6065, 0.421, 0.604, 0.4315, 0.5916, 0.4136, 0.6034, 0.3994, 0.6134, 0.4128, 0.6065, 0.421, 0.6296, 0.4635, 0.6177, 0.4494, 0.6326, 0.442, 0.6395, 0.4502, 0.6177, 0.4494, 0.6135, 0.4315, 0.6301, 0.4315, 0.6326, 0.442])
me_mesh_002.materials.append(mat_material_001)
me_mesh_002.use_remesh_fix_poles = True
me_mesh_002.use_remesh_preserve_attributes = False
me_mesh_002.update()
me_mesh_002.normals_split_custom_set([tuple(v) for v in zip(*[iter([0.0, -1.174e-07, -1.0, 0.0, -1.174e-07, -1.0, 0.0, -1.174e-07, -1.0, 0.0, -1.174e-07, -1.0, 0.0, 1.215e-07, 1.0, 0.0, 1.215e-07, 1.0, 0.0, 1.215e-07, 1.0, 0.0, 1.215e-07, 1.0, 0.0, -1.0, 0.0, 0.0, -1.0, 0.0, 0.0, -1.0, 0.0, 0.0, -1.0, 0.0, 1.0, -1.155e-07, 0.0, 1.0, -1.155e-07, 0.0, 1.0, -1.155e-07, 0.0, 1.0, -1.155e-07, 0.0, 0.0, 1.0, 0.0, 0.0, 1.0, 0.0, 0.0, 1.0, 0.0, 0.0, 1.0, 0.0, -1.0, -9.772e-09, 0.0, -1.0, -9.772e-09, 0.0, -1.0, -9.772e-09, 0.0, -1.0, -9.772e-09, 0.0, 0.0, 9.668e-08, 1.0, 0.0, 9.668e-08, 1.0, 0.0, 9.668e-08, 1.0, 0.0, 9.668e-08, 1.0, 1.0, -4.265e-08, 0.0, 1.0, -4.265e-08, 0.0, 1.0, -4.265e-08, 0.0, 1.0, -4.265e-08, 0.0, -1.0, 2.13e-08, 0.0, -1.0, 2.13e-08, 0.0, -1.0, 2.13e-08, 0.0, -1.0, 2.13e-08, 0.0, 1.0, -1.41e-08, 0.0, 1.0, -1.41e-08, 0.0, 1.0, -1.41e-08, 0.0, 1.0, -1.41e-08, 0.0, -1.0, 4.774e-09, 0.0, -1.0, 4.774e-09, 0.0, -1.0, 4.774e-09, 0.0, -1.0, 4.774e-09, 0.0, 0.0, 0.0, 1.0, 0.0, 0.0, 1.0, 0.0, 0.0, 1.0, 0.0, 0.0, 1.0, 0.0, -1.0, 0.0, 0.0, -1.0, 0.0, 0.0, -1.0, 0.0, 0.0, -1.0, 0.0, 1.0, 0.0, 0.0, 1.0, 0.0, 0.0, 1.0, 0.0, 0.0, 1.0, 0.0, 0.0, 0.0, 1.0, 0.0, 0.0, 1.0, 0.0, 0.0, 1.0, 0.0, 0.0, 1.0, 0.0, -1.0, 0.0, 0.0, -1.0, 0.0, 0.0, -1.0, 0.0, 0.0, -1.0, 0.0, 0.0, 0.0, -7.734e-08, -1.0, 0.0, -7.734e-08, -1.0, 0.0, -7.734e-08, -1.0, 0.0, -7.734e-08, -1.0, 0.0, 7.734e-08, 1.0, 0.0, 7.734e-08, 1.0, 0.0, 7.734e-08, 1.0, 0.0, 7.734e-08, 1.0, 1.0, -8.025e-09, 0.0, 1.0, -8.025e-09, 0.0, 1.0, -8.025e-09, 0.0, 1.0, -8.025e-09, 0.0, -1.0, 1.704e-08, 0.0, -1.0, 1.704e-08, 0.0, -1.0, 1.704e-08, 0.0, -1.0, 1.704e-08, 0.0, 0.0, -0.8847, 0.4662, 0.0, -1.0, 0.0, 0.0, -1.0, 0.0, 0.0, -0.8847, 0.4662, 1.0, 0.0, 0.0, 1.0, 0.0, 0.0, 1.0, 0.0, 0.0, 1.0, 0.0, 0.0, 0.0, 0.8847, 0.4662, 0.0, 1.0, 0.0, 0.0, 1.0, 0.0, 0.0, 0.8847, 0.4662, -1.0, 0.0, 0.0, -1.0, 0.0, 0.0, -1.0, 0.0, 0.0, -1.0, 0.0, 0.0, 0.0, -0.8847, -0.4662, 0.0, -0.8847, -0.4662, 0.0, -1.0, 0.0, 0.0, -1.0, 0.0, 1.0, 0.0, 0.0, 1.0, 0.0, 0.0, 1.0, 0.0, 0.0, 1.0, 0.0, 0.0, 0.0, 0.8847, -0.4662, 0.0, 0.8847, -0.4662, 0.0, 1.0, 0.0, 0.0, 1.0, 0.0, -1.0, 0.0, 0.0, -1.0, 0.0, 0.0, -1.0, 0.0, 0.0, -1.0, 0.0, 0.0, 0.0, -7.734e-08, -1.0, 0.0, -7.734e-08, -1.0, 0.0, -7.734e-08, -1.0, 0.0, -7.734e-08, -1.0, 0.0, 7.734e-08, 1.0, 0.0, 7.734e-08, 1.0, 0.0, 7.734e-08, 1.0, 0.0, 7.734e-08, 1.0, 1.0, -8.025e-09, 0.0, 1.0, -8.025e-09, 0.0, 1.0, -8.025e-09, 0.0, 1.0, -8.025e-09, 0.0, -1.0, 1.704e-08, 0.0, -1.0, 1.704e-08, 0.0, -1.0, 1.704e-08, 0.0, -1.0, 1.704e-08, 0.0, 1.0, 5.339e-07, 0.0, 0.7071, 0.7071, 0.0, 0.7071, 0.7071, 0.0, 1.0, 5.339e-07, 0.0, 0.7071, 0.7071, 0.0, -1.643e-06, 1.0, 0.0, -1.643e-06, 1.0, 0.0, 0.7071, 0.7071, 0.0, -1.643e-06, 1.0, 0.0, -0.7071, 0.7071, 0.0, -0.7071, 0.7071, 0.0, -1.643e-06, 1.0, 0.0, -0.7071, 0.7071, 0.0, -1.0, 5.545e-07, 0.0, -1.0, 5.545e-07, 0.0, -0.7071, 0.7071, 0.0, -1.0, 5.545e-07, 0.0, -0.7071, -0.7071, 0.0, -0.7071, -0.7071, 0.0, -1.0, 5.545e-07, 0.0, -0.7071, -0.7071, 0.0, 5.75e-07, -1.0, 0.0, 5.75e-07, -1.0, 0.0, -0.7071, -0.7071, 0.0, 5.75e-07, -1.0, 0.0, 0.7071, -0.7071, 0.0, 0.7071, -0.7071, 0.0, 5.75e-07, -1.0, 0.0, 0.7071, -0.7071, 0.0, 1.0, 5.339e-07, 0.0, 1.0, 5.339e-07, 0.0, 0.7071, -0.7071, 0.0, 7.989e-07, 0.0, 1.0, 3.994e-07, 0.0, 1.0, 3.994e-07, 0.0, 1.0, 7.989e-07, 0.0, 1.0, 3.994e-07, 0.0, 1.0, 2.002e-12, 0.0, 1.0, 3.155e-12, 0.0, 1.0, 3.994e-07, 0.0, 1.0, 2.002e-12, 0.0, 1.0, -3.994e-07, 0.0, 1.0, -3.994e-07, 0.0, 1.0, 3.155e-12, 0.0, 1.0, -3.994e-07, 0.0, 1.0, -7.989e-07, 0.0, 1.0, -7.989e-07, 0.0, 1.0, -3.994e-07, 0.0, 1.0, -7.989e-07, 0.0, 1.0, 1.198e-06, 0.0, 1.0, 1.198e-06, 0.0, 1.0, -7.989e-07, 0.0, 1.0, 1.198e-06, 0.0, 1.0, 7.989e-07, 0.0, 1.0, 7.989e-07, 0.0, 1.0, 1.198e-06, 0.0, 1.0, 7.989e-07, 0.0, 1.0, -3.994e-07, 0.0, 1.0, -3.994e-07, 0.0, 1.0, 7.989e-07, 0.0, 1.0, -3.994e-07, 0.0, 1.0, 7.989e-07, 0.0, 1.0, 7.989e-07, 0.0, 1.0, -3.994e-07, 0.0, 1.0, 1.648e-06, 6.157e-07, 1.0, -3.566e-07, 0.7486, 0.663, -0.5294, 0.5294, 0.663, 1.648e-06, 6.157e-07, 1.0, -0.5294, 0.5294, 0.663, -0.7486, 3.681e-07, 0.663, 1.648e-06, 6.157e-07, 1.0, -0.7486, 3.681e-07, 0.663, -0.5294, -0.5294, 0.663, 1.648e-06, 6.157e-07, 1.0, -0.5294, -0.5294, 0.663, 1.332e-06, -0.7486, 0.663, 1.648e-06, 6.157e-07, 1.0, 1.332e-06, -0.7486, 0.663, 0.5294, -0.5294, 0.663, 1.648e-06, 6.157e-07, 1.0, 0.5294, -0.5294, 0.663, 0.7486, 4.861e-07, 0.663, 1.648e-06, 6.157e-07, 1.0, 0.7486, 4.861e-07, 0.663, 0.5294, 0.5294, 0.663, 1.648e-06, 6.157e-07, 1.0, 0.5294, 0.5294, 0.663, -3.566e-07, 0.7486, 0.663, -3.566e-07, 0.7486, 0.663, 2.062e-07, 1.0, 7.277e-08, -0.7071, 0.7071, 1.213e-07, -0.5294, 0.5294, 0.663, -0.5294, 0.5294, 0.663, -0.7071, 0.7071, 1.213e-07, -1.0, 3.881e-07, 1.577e-07, -0.7486, 3.681e-07, 0.663, -0.7486, 3.681e-07, 0.663, -1.0, 3.881e-07, 1.577e-07, -0.7071, -0.7071, 6.064e-08, -0.5294, -0.5294, 0.663, -0.5294, -0.5294, 0.663, -0.7071, -0.7071, 6.064e-08, 1.492e-06, -1.0, 4.852e-08, 1.332e-06, -0.7486, 0.663, 1.332e-06, -0.7486, 0.663, 1.492e-06, -1.0, 4.852e-08, 0.7071, -0.7071, -1.577e-07, 0.5294, -0.5294, 0.663, 0.5294, -0.5294, 0.663, 0.7071, -0.7071, -1.577e-07, 1.0, 4.124e-07, -1.213e-08, 0.7486, 4.861e-07, 0.663, 0.7486, 4.861e-07, 0.663, 1.0, 4.124e-07, -1.213e-08, 0.7071, 0.7071, 3.032e-07, 0.5294, 0.5294, 0.663, 0.5294, 0.5294, 0.663, 0.7071, 0.7071, 3.032e-07, 2.062e-07, 1.0, 7.277e-08, -3.566e-07, 0.7486, 0.663, 2.062e-07, 1.0, 7.277e-08, 1.639e-07, 0.7486, -0.663, -0.5294, 0.5294, -0.663, -0.7071, 0.7071, 1.213e-07, -0.7071, 0.7071, 1.213e-07, -0.5294, 0.5294, -0.663, -0.7486, 2.416e-07, -0.663, -1.0, 3.881e-07, 1.577e-07, -1.0, 3.881e-07, 1.577e-07, -0.7486, 2.416e-07, -0.663, -0.5294, -0.5294, -0.663, -0.7071, -0.7071, 6.064e-08, -0.7071, -0.7071, 6.064e-08, -0.5294, -0.5294, -0.663, 1.921e-06, -0.7486, -0.663, 1.492e-06, -1.0, 4.852e-08, 1.492e-06, -1.0, 4.852e-08, 1.921e-06, -0.7486, -0.663, 0.5294, -0.5294, -0.663, 0.7071, -0.7071, -1.577e-07, 0.7071, -0.7071, -1.577e-07, 0.5294, -0.5294, -0.663, 0.7486, 2.646e-07, -0.663, 1.0, 4.124e-07, -1.213e-08, 1.0, 4.124e-07, -1.213e-08, 0.7486, 2.646e-07, -0.663, 0.5294, 0.5294, -0.663, 0.7071, 0.7071, 3.032e-07, 0.7071, 0.7071, 3.032e-07, 0.5294, 0.5294, -0.663, 1.639e-07, 0.7486, -0.663, 2.062e-07, 1.0, 7.277e-08, -0.2706, 0.2706, -0.9239, -0.5294, 0.5294, -0.663, 1.639e-07, 0.7486, -0.663, -4.529e-07, 0.3827, -0.9239, -0.7486, 2.416e-07, -0.663, -0.5294, 0.5294, -0.663, -0.2706, 0.2706, -0.9239, -0.3827, -4.685e-08, -0.9239, -0.5294, -0.5294, -0.663, -0.7486, 2.416e-07, -0.663, -0.3827, -4.685e-08, -0.9239, -0.2706, -0.2706, -0.9239, 1.921e-06, -0.7486, -0.663, -0.5294, -0.5294, -0.663, -0.2706, -0.2706, -0.9239, 2.28e-06, -0.3827, -0.9239, 0.5294, -0.5294, -0.663, 1.921e-06, -0.7486, -0.663, 2.28e-06, -0.3827, -0.9239, 0.2706, -0.2706, -0.9239, 0.7486, 2.646e-07, -0.663, 0.5294, -0.5294, -0.663, 0.2706, -0.2706, -0.9239, 0.3827, 1.952e-07, -0.9239, 0.5294, 0.5294, -0.663, 0.7486, 2.646e-07, -0.663, 0.3827, 1.952e-07, -0.9239, 0.2706, 0.2706, -0.9239, -4.529e-07, 0.3827, -0.9239, 1.639e-07, 0.7486, -0.663, 0.5294, 0.5294, -0.663, 0.2706, 0.2706, -0.9239, 0.7586, 0.3142, 0.5708, 0.7586, 0.3142, 0.5708, 0.7586, 0.3142, 0.5708, 0.7586, 0.3142, 0.5708, 0.3142, 0.7586, 0.5708, -1.993e-07, 0.7991, 0.6012, -5.049e-07, 0.7991, 0.6012, 0.3142, 0.7586, 0.5708, -1.993e-07, 0.7991, 0.6012, -0.565, 0.565, 0.6012, -0.565, 0.565, 0.6012, -5.049e-07, 0.7991, 0.6012, -0.565, 0.565, 0.6012, -0.7991, -1.524e-07, 0.6012, -0.7991, -8.706e-08, 0.6012, -0.565, 0.565, 0.6012, -0.7991, -1.524e-07, 0.6012, -0.565, -0.565, 0.6012, -0.565, -0.565, 0.6012, -0.7991, -8.706e-08, 0.6012, -0.565, -0.565, 0.6012, 3.881e-06, -0.7991, 0.6012, 4.614e-06, -0.7991, 0.6012, -0.565, -0.565, 0.6012, 3.881e-06, -0.7991, 0.6012, 0.565, -0.565, 0.6012, 0.565, -0.565, 0.6012, 4.614e-06, -0.7991, 0.6012, 0.565, -0.565, 0.6012, 0.7586, -0.3142, 0.5708, 0.7586, -0.3142, 0.5708, 0.565, -0.565, 0.6012, 0.0, -1.174e-07, -1.0, 0.0, -1.174e-07, -1.0, 0.0, -1.174e-07, -1.0, 0.0, -1.174e-07, -1.0, 0.0, 1.215e-07, 1.0, 0.0, 1.215e-07, 1.0, 0.0, 1.215e-07, 1.0, 0.0, 1.215e-07, 1.0, 0.0, -1.0, 0.0, 0.0, -1.0, 0.0, 0.0, -1.0, 0.0, 0.0, -1.0, 0.0, 1.0, -1.155e-07, 0.0, 1.0, -1.155e-07, 0.0, 1.0, -1.155e-07, 0.0, 1.0, -1.155e-07, 0.0, 0.0, 1.0, 0.0, 0.0, 1.0, 0.0, 0.0, 1.0, 0.0, 0.0, 1.0, 0.0, -1.0, -9.772e-09, 0.0, -1.0, -9.772e-09, 0.0, -1.0, -9.772e-09, 0.0, -1.0, -9.772e-09, 0.0, 0.0, 9.668e-08, 1.0, 0.0, 9.668e-08, 1.0, 0.0, 9.668e-08, 1.0, 0.0, 9.668e-08, 1.0, 1.0, -4.265e-08, 0.0, 1.0, -4.265e-08, 0.0, 1.0, -4.265e-08, 0.0, 1.0, -4.265e-08, 0.0, -1.0, 2.13e-08, 0.0, -1.0, 2.13e-08, 0.0, -1.0, 2.13e-08, 0.0, -1.0, 2.13e-08, 0.0, 1.0, -1.41e-08, 0.0, 1.0, -1.41e-08, 0.0, 1.0, -1.41e-08, 0.0, 1.0, -1.41e-08, 0.0, -1.0, 4.774e-09, 0.0, -1.0, 4.774e-09, 0.0, -1.0, 4.774e-09, 0.0, -1.0, 4.774e-09, 0.0, 0.0, 0.0, 1.0, 0.0, 0.0, 1.0, 0.0, 0.0, 1.0, 0.0, 0.0, 1.0, 0.0, -1.0, 0.0, 0.0, -1.0, 0.0, 0.0, -1.0, 0.0, 0.0, -1.0, 0.0, 1.0, 0.0, 0.0, 1.0, 0.0, 0.0, 1.0, 0.0, 0.0, 1.0, 0.0, 0.0, 0.0, 1.0, 0.0, 0.0, 1.0, 0.0, 0.0, 1.0, 0.0, 0.0, 1.0, 0.0, -1.0, 0.0, 0.0, -1.0, 0.0, 0.0, -1.0, 0.0, 0.0, -1.0, 0.0, 0.0, 0.0, -7.734e-08, -1.0, 0.0, -7.734e-08, -1.0, 0.0, -7.734e-08, -1.0, 0.0, -7.734e-08, -1.0, 0.0, 7.734e-08, 1.0, 0.0, 7.734e-08, 1.0, 0.0, 7.734e-08, 1.0, 0.0, 7.734e-08, 1.0, 1.0, -8.025e-09, 0.0, 1.0, -8.025e-09, 0.0, 1.0, -8.025e-09, 0.0, 1.0, -8.025e-09, 0.0, -1.0, 1.704e-08, 0.0, -1.0, 1.704e-08, 0.0, -1.0, 1.704e-08, 0.0, -1.0, 1.704e-08, 0.0, 0.0, -0.8847, 0.4662, 0.0, -1.0, 0.0, 0.0, -1.0, 0.0, 0.0, -0.8847, 0.4662, 1.0, 0.0, 0.0, 1.0, 0.0, 0.0, 1.0, 0.0, 0.0, 1.0, 0.0, 0.0, 0.0, 0.8847, 0.4662, 0.0, 1.0, 0.0, 0.0, 1.0, 0.0, 0.0, 0.8847, 0.4662, -1.0, 0.0, 0.0, -1.0, 0.0, 0.0, -1.0, 0.0, 0.0, -1.0, 0.0, 0.0, 0.0, -0.8847, -0.4662, 0.0, -0.8847, -0.4662, 0.0, -1.0, 0.0, 0.0, -1.0, 0.0, 1.0, 0.0, 0.0, 1.0, 0.0, 0.0, 1.0, 0.0, 0.0, 1.0, 0.0, 0.0, 0.0, 0.8847, -0.4662, 0.0, 0.8847, -0.4662, 0.0, 1.0, 0.0, 0.0, 1.0, 0.0, -1.0, 0.0, 0.0, -1.0, 0.0, 0.0, -1.0, 0.0, 0.0, -1.0, 0.0, 0.0, 0.0, -7.734e-08, -1.0, 0.0, -7.734e-08, -1.0, 0.0, -7.734e-08, -1.0, 0.0, -7.734e-08, -1.0, 0.0, 7.734e-08, 1.0, 0.0, 7.734e-08, 1.0, 0.0, 7.734e-08, 1.0, 0.0, 7.734e-08, 1.0, 1.0, -8.025e-09, 0.0, 1.0, -8.025e-09, 0.0, 1.0, -8.025e-09, 0.0, 1.0, -8.025e-09, 0.0, -1.0, 1.704e-08, 0.0, -1.0, 1.704e-08, 0.0, -1.0, 1.704e-08, 0.0, -1.0, 1.704e-08, 0.0, 1.0, 1.109e-06, 0.0, 0.7071, 0.7071, 0.0, 0.7071, 0.7071, 0.0, 1.0, 1.109e-06, 0.0, 0.7071, 0.7071, 0.0, -1.663e-06, 1.0, 0.0, -1.663e-06, 1.0, 0.0, 0.7071, 0.7071, 0.0, -1.663e-06, 1.0, 0.0, -0.7071, 0.7071, 0.0, -0.7071, 0.7071, 0.0, -1.663e-06, 1.0, 0.0, -0.7071, 0.7071, 0.0, -1.0, 1.088e-06, 0.0, -1.0, 1.088e-06, 0.0, -0.7071, 0.7071, 0.0, -1.0, 1.088e-06, 0.0, -0.7071, -0.7071, 0.0, -0.7071, -0.7071, 0.0, -1.0, 1.088e-06, 0.0, -0.7071, -0.7071, 0.0, 5.339e-07, -1.0, 0.0, 5.339e-07, -1.0, 0.0, -0.7071, -0.7071, 0.0, 5.339e-07, -1.0, 0.0, 0.7071, -0.7071, 0.0, 0.7071, -0.7071, 0.0, 5.339e-07, -1.0, 0.0, 0.7071, -0.7071, 0.0, 1.0, 1.109e-06, 0.0, 1.0, 1.109e-06, 0.0, 0.7071, -0.7071, 0.0, -1.93e-12, 0.0, 1.0, -7.989e-07, 0.0, 1.0, -7.989e-07, 0.0, 1.0, -6.427e-12, 0.0, 1.0, -7.989e-07, 0.0, 1.0, 0.0, 0.0, 1.0, 0.0, 0.0, 1.0, -7.989e-07, 0.0, 1.0, 0.0, 0.0, 1.0, 7.989e-07, 0.0, 1.0, 7.989e-07, 0.0, 1.0, 0.0, 0.0, 1.0, 7.989e-07, 0.0, 1.0, 3.233e-12, 0.0, 1.0, 7.758e-12, 0.0, 1.0, 7.989e-07, 0.0, 1.0, 3.233e-12, 0.0, 1.0, -1.198e-06, 0.0, 1.0, -1.198e-06, 0.0, 1.0, 7.758e-12, 0.0, 1.0, -1.198e-06, 0.0, 1.0, 0.0, 0.0, 1.0, 1.303e-12, 0.0, 1.0, -1.198e-06, 0.0, 1.0, 0.0, 0.0, 1.0, 1.198e-06, 0.0, 1.0, 1.198e-06, 0.0, 1.0, 1.303e-12, 0.0, 1.0, 1.198e-06, 0.0, 1.0, -1.93e-12, 0.0, 1.0, -6.427e-12, 0.0, 1.0, 1.198e-06, 0.0, 1.0, 1.593e-06, -3.615e-07, 1.0, -4.602e-08, 0.7486, 0.663, -0.5294, 0.5294, 0.663, 1.593e-06, -3.615e-07, 1.0, -0.5294, 0.5294, 0.663, -0.7486, -2.732e-07, 0.663, 1.593e-06, -3.615e-07, 1.0, -0.7486, -2.732e-07, 0.663, -0.5294, -0.5294, 0.663, 1.593e-06, -3.615e-07, 1.0, -0.5294, -0.5294, 0.663, 1.28e-06, -0.7486, 0.663, 1.593e-06, -3.615e-07, 1.0, 1.28e-06, -0.7486, 0.663, 0.5294, -0.5294, 0.663, 1.593e-06, -3.615e-07, 1.0, 0.5294, -0.5294, 0.663, 0.7486, -4.027e-07, 0.663, 1.593e-06, -3.615e-07, 1.0, 0.7486, -4.027e-07, 0.663, 0.5294, 0.5294, 0.663, 1.593e-06, -3.615e-07, 1.0, 0.5294, 0.5294, 0.663, -4.602e-08, 0.7486, 0.663, -4.602e-08, 0.7486, 0.663, 2.79e-07, 1.0, 7.277e-08, -0.7071, 0.7071, 4.73e-07, -0.5294, 0.5294, 0.663, -0.5294, 0.5294, 0.663, -0.7071, 0.7071, 4.73e-07, -1.0, 1.455e-07, 1.007e-06, -0.7486, -2.732e-07, 0.663, -0.7486, -2.732e-07, 0.663, -1.0, 1.455e-07, 1.007e-06, -0.7071, -0.7071, 5.822e-07, -0.5294, -0.5294, 0.663, -0.5294, -0.5294, 0.663, -0.7071, -0.7071, 5.822e-07, 1.249e-06, -1.0, 7.277e-08, 1.28e-06, -0.7486, 0.663, 1.28e-06, -0.7486, 0.663, 1.249e-06, -1.0, 7.277e-08, 0.7071, -0.7071, 3.153e-07, 0.5294, -0.5294, 0.663, 0.5294, -0.5294, 0.663, 0.7071, -0.7071, 3.153e-07, 1.0, -2.668e-07, 6.792e-07, 0.7486, -4.027e-07, 0.663, 0.7486, -4.027e-07, 0.663, 1.0, -2.668e-07, 6.792e-07, 0.7071, 0.7071, 4.488e-07, 0.5294, 0.5294, 0.663, 0.5294, 0.5294, 0.663, 0.7071, 0.7071, 4.488e-07, 2.79e-07, 1.0, 7.277e-08, -4.602e-08, 0.7486, 0.663, 2.79e-07, 1.0, 7.277e-08, -2.071e-07, 0.7486, -0.663, -0.5294, 0.5294, -0.663, -0.7071, 0.7071, 4.73e-07, -0.7071, 0.7071, 4.73e-07, -0.5294, 0.5294, -0.663, -0.7486, 9.204e-08, -0.663, -1.0, 1.455e-07, 1.007e-06, -1.0, 1.455e-07, 1.007e-06, -0.7486, 9.204e-08, -0.663, -0.5294, -0.5294, -0.663, -0.7071, -0.7071, 5.822e-07, -0.7071, -0.7071, 5.822e-07, -0.5294, -0.5294, -0.663, 1.519e-06, -0.7486, -0.663, 1.249e-06, -1.0, 7.277e-08, 1.249e-06, -1.0, 7.277e-08, 1.519e-06, -0.7486, -0.663, 0.5294, -0.5294, -0.663, 0.7071, -0.7071, 3.153e-07, 0.7071, -0.7071, 3.153e-07, 0.5294, -0.5294, -0.663, 0.7486, 2.416e-07, -0.663, 1.0, -2.668e-07, 6.792e-07, 1.0, -2.668e-07, 6.792e-07, 0.7486, 2.416e-07, -0.663, 0.5294, 0.5294, -0.663, 0.7071, 0.7071, 4.488e-07, 0.7071, 0.7071, 4.488e-07, 0.5294, 0.5294, -0.663, -2.071e-07, 0.7486, -0.663, 2.79e-07, 1.0, 7.277e-08, -0.2706, 0.2706, -0.9239, -0.5294, 0.5294, -0.663, -2.071e-07, 0.7486, -0.663, -7.105e-07, 0.3827, -0.9239, -0.7486, 9.204e-08, -0.663, -0.5294, 0.5294, -0.663, -0.2706, 0.2706, -0.9239, -0.3827, 5.934e-07, -0.9239, -0.5294, -0.5294, -0.663, -0.7486, 9.204e-08, -0.663, -0.3827, 5.934e-07, -0.9239, -0.2706, -0.2706, -0.9239, 1.519e-06, -0.7486, -0.663, -0.5294, -0.5294, -0.663, -0.2706, -0.2706, -0.9239, 1.679e-06, -0.3827, -0.9239, 0.5294, -0.5294, -0.663, 1.519e-06, -0.7486, -0.663, 1.679e-06, -0.3827, -0.9239, 0.2706, -0.2706, -0.9239, 0.7486, 2.416e-07, -0.663, 0.5294, -0.5294, -0.663, 0.2706, -0.2706, -0.9239, 0.3827, 1.085e-06, -0.9239, 0.5294, 0.5294, -0.663, 0.7486, 2.416e-07, -0.663, 0.3827, 1.085e-06, -0.9239, 0.2706, 0.2706, -0.9239, -7.105e-07, 0.3827, -0.9239, -2.071e-07, 0.7486, -0.663, 0.5294, 0.5294, -0.663, 0.2706, 0.2706, -0.9239, 0.7586, 0.3142, 0.5708, 0.7586, 0.3142, 0.5708, 0.7586, 0.3142, 0.5708, 0.7586, 0.3142, 0.5708, 0.3142, 0.7586, 0.5707, -3.752e-07, 0.7991, 0.6012, -6.616e-07, 0.7991, 0.6012, 0.3142, 0.7586, 0.5707, -3.752e-07, 0.7991, 0.6012, -0.565, 0.565, 0.6012, -0.565, 0.565, 0.6012, -6.616e-07, 0.7991, 0.6012, -0.565, 0.565, 0.6012, -0.7991, 3.658e-06, 0.6012, -0.7991, 4.701e-06, 0.6012, -0.565, 0.565, 0.6012, -0.7991, 3.658e-06, 0.6012, -0.565, -0.565, 0.6012, -0.565, -0.565, 0.6012, -0.7991, 4.701e-06, 0.6012, -0.565, -0.565, 0.6012, 4.01e-06, -0.7991, 0.6012, 4.771e-06, -0.7991, 0.6012, -0.565, -0.565, 0.6012, 4.01e-06, -0.7991, 0.6012, 0.565, -0.565, 0.6012, 0.5651, -0.565, 0.6012, 4.771e-06, -0.7991, 0.6012, 0.565, -0.565, 0.6012, 0.7586, -0.3142, 0.5708, 0.7586, -0.3142, 0.5708, 0.5651, -0.565, 0.6012, 0.0, -1.174e-07, -1.0, 0.0, -1.174e-07, -1.0, 0.0, -1.174e-07, -1.0, 0.0, -1.174e-07, -1.0, 0.0, 1.215e-07, 1.0, 0.0, 1.215e-07, 1.0, 0.0, 1.215e-07, 1.0, 0.0, 1.215e-07, 1.0, 0.0, -1.0, 0.0, 0.0, -1.0, 0.0, 0.0, -1.0, 0.0, 0.0, -1.0, 0.0, 1.0, -1.155e-07, 0.0, 1.0, -1.155e-07, 0.0, 1.0, -1.155e-07, 0.0, 1.0, -1.155e-07, 0.0, 0.0, 1.0, 0.0, 0.0, 1.0, 0.0, 0.0, 1.0, 0.0, 0.0, 1.0, 0.0, -1.0, -9.772e-09, 0.0, -1.0, -9.772e-09, 0.0, -1.0, -9.772e-09, 0.0, -1.0, -9.772e-09, 0.0, 0.0, 9.668e-08, 1.0, 0.0, 9.668e-08, 1.0, 0.0, 9.668e-08, 1.0, 0.0, 9.668e-08, 1.0, 1.0, -4.265e-08, 0.0, 1.0, -4.265e-08, 0.0, 1.0, -4.265e-08, 0.0, 1.0, -4.265e-08, 0.0, -1.0, 2.13e-08, 0.0, -1.0, 2.13e-08, 0.0, -1.0, 2.13e-08, 0.0, -1.0, 2.13e-08, 0.0, 1.0, -1.41e-08, 0.0, 1.0, -1.41e-08, 0.0, 1.0, -1.41e-08, 0.0, 1.0, -1.41e-08, 0.0, -1.0, 4.774e-09, 0.0, -1.0, 4.774e-09, 0.0, -1.0, 4.774e-09, 0.0, -1.0, 4.774e-09, 0.0, 0.0, 0.0, 1.0, 0.0, 0.0, 1.0, 0.0, 0.0, 1.0, 0.0, 0.0, 1.0, 0.0, -1.0, 0.0, 0.0, -1.0, 0.0, 0.0, -1.0, 0.0, 0.0, -1.0, 0.0, 1.0, 0.0, 0.0, 1.0, 0.0, 0.0, 1.0, 0.0, 0.0, 1.0, 0.0, 0.0, 0.0, 1.0, 0.0, 0.0, 1.0, 0.0, 0.0, 1.0, 0.0, 0.0, 1.0, 0.0, -1.0, 0.0, 0.0, -1.0, 0.0, 0.0, -1.0, 0.0, 0.0, -1.0, 0.0, 0.0, 0.0, -7.734e-08, -1.0, 0.0, -7.734e-08, -1.0, 0.0, -7.734e-08, -1.0, 0.0, -7.734e-08, -1.0, 0.0, 7.734e-08, 1.0, 0.0, 7.734e-08, 1.0, 0.0, 7.734e-08, 1.0, 0.0, 7.734e-08, 1.0, 1.0, -8.025e-09, 0.0, 1.0, -8.025e-09, 0.0, 1.0, -8.025e-09, 0.0, 1.0, -8.025e-09, 0.0, -1.0, 1.704e-08, 0.0, -1.0, 1.704e-08, 0.0, -1.0, 1.704e-08, 0.0, -1.0, 1.704e-08, 0.0, 0.0, -0.8847, 0.4662, 0.0, -1.0, 0.0, 0.0, -1.0, 0.0, 0.0, -0.8847, 0.4662, 1.0, 0.0, 0.0, 1.0, 0.0, 0.0, 1.0, 0.0, 0.0, 1.0, 0.0, 0.0, 0.0, 0.8847, 0.4662, 0.0, 1.0, 0.0, 0.0, 1.0, 0.0, 0.0, 0.8847, 0.4662, -1.0, 0.0, 0.0, -1.0, 0.0, 0.0, -1.0, 0.0, 0.0, -1.0, 0.0, 0.0, 0.0, -0.8847, -0.4662, 0.0, -0.8847, -0.4662, 0.0, -1.0, 0.0, 0.0, -1.0, 0.0, 1.0, 0.0, 0.0, 1.0, 0.0, 0.0, 1.0, 0.0, 0.0, 1.0, 0.0, 0.0, 0.0, 0.8847, -0.4662, 0.0, 0.8847, -0.4662, 0.0, 1.0, 0.0, 0.0, 1.0, 0.0, -1.0, 0.0, 0.0, -1.0, 0.0, 0.0, -1.0, 0.0, 0.0, -1.0, 0.0, 0.0, 0.0, -7.734e-08, -1.0, 0.0, -7.734e-08, -1.0, 0.0, -7.734e-08, -1.0, 0.0, -7.734e-08, -1.0, 0.0, 7.734e-08, 1.0, 0.0, 7.734e-08, 1.0, 0.0, 7.734e-08, 1.0, 0.0, 7.734e-08, 1.0, 1.0, -8.025e-09, 0.0, 1.0, -8.025e-09, 0.0, 1.0, -8.025e-09, 0.0, 1.0, -8.025e-09, 0.0, -1.0, 1.704e-08, 0.0, -1.0, 1.704e-08, 0.0, -1.0, 1.704e-08, 0.0, -1.0, 1.704e-08, 0.0, 1.0, 0.0, 0.0, 0.7071, 0.7071, 0.0, 0.7071, 0.7071, 0.0, 1.0, 0.0, 0.0, 0.7071, 0.7071, 0.0, -1.643e-06, 1.0, 0.0, -1.643e-06, 1.0, 0.0, 0.7071, 0.7071, 0.0, -1.643e-06, 1.0, 0.0, -0.7071, 0.7071, 0.0, -0.7071, 0.7071, 0.0, -1.643e-06, 1.0, 0.0, -0.7071, 0.7071, 0.0, -1.0, 0.0, 0.0, -1.0, 0.0, 0.0, -0.7071, 0.7071, 0.0, -1.0, 0.0, 0.0, -0.7071, -0.7071, 0.0, -0.7071, -0.7071, 0.0, -1.0, 0.0, 0.0, -0.7071, -0.7071, 0.0, 5.545e-07, -1.0, 0.0, 5.545e-07, -1.0, 0.0, -0.7071, -0.7071, 0.0, 5.545e-07, -1.0, 0.0, 0.7071, -0.7071, 0.0, 0.7071, -0.7071, 0.0, 5.545e-07, -1.0, 0.0, 0.7071, -0.7071, 0.0, 1.0, 0.0, 0.0, 1.0, 0.0, 0.0, 0.7071, -0.7071, 0.0, -7.989e-07, 0.0, 1.0, 3.994e-07, 0.0, 1.0, 3.994e-07, 0.0, 1.0, -7.989e-07, 0.0, 1.0, 3.994e-07, 0.0, 1.0, -2.63e-12, 0.0, 1.0, -3.792e-12, 0.0, 1.0, 3.994e-07, 0.0, 1.0, -2.63e-12, 0.0, 1.0, -3.994e-07, 0.0, 1.0, -3.994e-07, 0.0, 1.0, -3.792e-12, 0.0, 1.0, -3.994e-07, 0.0, 1.0, 7.989e-07, 0.0, 1.0, 7.989e-07, 0.0, 1.0, -3.994e-07, 0.0, 1.0, 7.989e-07, 0.0, 1.0, 3.994e-07, 0.0, 1.0, 3.994e-07, 0.0, 1.0, 7.989e-07, 0.0, 1.0, 3.994e-07, 0.0, 1.0, 6.514e-13, 0.0, 1.0, 1.94e-12, 0.0, 1.0, 3.994e-07, 0.0, 1.0, 6.514e-13, 0.0, 1.0, -3.994e-07, 0.0, 1.0, -3.994e-07, 0.0, 1.0, 1.94e-12, 0.0, 1.0, -3.994e-07, 0.0, 1.0, -7.989e-07, 0.0, 1.0, -7.989e-07, 0.0, 1.0, -3.994e-07, 0.0, 1.0, 1.502e-06, -5.479e-07, 1.0, -5.292e-07, 0.7486, 0.663, -0.5294, 0.5294, 0.663, 1.502e-06, -5.479e-07, 1.0, -0.5294, 0.5294, 0.663, -0.7486, -2.042e-07, 0.663, 1.502e-06, -5.479e-07, 1.0, -0.7486, -2.042e-07, 0.663, -0.5294, -0.5294, 0.663, 1.502e-06, -5.479e-07, 1.0, -0.5294, -0.5294, 0.663, 1.729e-06, -0.7486, 0.663, 1.502e-06, -5.479e-07, 1.0, 1.729e-06, -0.7486, 0.663, 0.5294, -0.5294, 0.663, 1.502e-06, -5.479e-07, 1.0, 0.5294, -0.5294, 0.663, 0.7486, -3.02e-07, 0.663, 1.502e-06, -5.479e-07, 1.0, 0.7486, -3.02e-07, 0.663, 0.5294, 0.5294, 0.663, 1.502e-06, -5.479e-07, 1.0, 0.5294, 0.5294, 0.663, -5.292e-07, 0.7486, 0.663, -5.292e-07, 0.7486, 0.663, -3.639e-08, 1.0, 6.064e-08, -0.7071, 0.7071, 2.183e-07, -0.5294, 0.5294, 0.663, -0.5294, 0.5294, 0.663, -0.7071, 0.7071, 2.183e-07, -1.0, -3.153e-07, 4.002e-07, -0.7486, -2.042e-07, 0.663, -0.7486, -2.042e-07, 0.663, -1.0, -3.153e-07, 4.002e-07, -0.7071, -0.7071, 2.183e-07, -0.5294, -0.5294, 0.663, -0.5294, -0.5294, 0.663, -0.7071, -0.7071, 2.183e-07, 1.662e-06, -1.0, 7.277e-08, 1.729e-06, -0.7486, 0.663, 1.729e-06, -0.7486, 0.663, 1.662e-06, -1.0, 7.277e-08, 0.7071, -0.7071, 2.183e-07, 0.5294, -0.5294, 0.663, 0.5294, -0.5294, 0.663, 0.7071, -0.7071, 2.183e-07, 1.0, -3.396e-07, 4.973e-07, 0.7486, -3.02e-07, 0.663, 0.7486, -3.02e-07, 0.663, 1.0, -3.396e-07, 4.973e-07, 0.7071, 0.7071, 3.639e-07, 0.5294, 0.5294, 0.663, 0.5294, 0.5294, 0.663, 0.7071, 0.7071, 3.639e-07, -3.639e-08, 1.0, 6.064e-08, -5.292e-07, 0.7486, 0.663, -3.639e-08, 1.0, 6.064e-08, 3.451e-08, 0.7486, -0.663, -0.5294, 0.5294, -0.663, -0.7071, 0.7071, 2.183e-07, -0.7071, 0.7071, 2.183e-07, -0.5294, 0.5294, -0.663, -0.7486, -3.681e-07, -0.663, -1.0, -3.153e-07, 4.002e-07, -1.0, -3.153e-07, 4.002e-07, -0.7486, -3.681e-07, -0.663, -0.5294, -0.5294, -0.663, -0.7071, -0.7071, 2.183e-07, -0.7071, -0.7071, 2.183e-07, -0.5294, -0.5294, -0.663, 1.289e-06, -0.7486, -0.663, 1.662e-06, -1.0, 7.277e-08, 1.662e-06, -1.0, 7.277e-08, 1.289e-06, -0.7486, -0.663, 0.5294, -0.5294, -0.663, 0.7071, -0.7071, 2.183e-07, 0.7071, -0.7071, 2.183e-07, 0.5294, -0.5294, -0.663, 0.7486, -3.797e-07, -0.663, 1.0, -3.396e-07, 4.973e-07, 1.0, -3.396e-07, 4.973e-07, 0.7486, -3.797e-07, -0.663, 0.5294, 0.5294, -0.663, 0.7071, 0.7071, 3.639e-07, 0.7071, 0.7071, 3.639e-07, 0.5294, 0.5294, -0.663, 3.451e-08, 0.7486, -0.663, -3.639e-08, 1.0, 6.064e-08, -0.2706, 0.2706, -0.9239, -0.5294, 0.5294, -0.663, 3.451e-08, 0.7486, -0.663, -4.529e-07, 0.3827, -0.9239, -0.7486, -3.681e-07, -0.663, -0.5294, 0.5294, -0.663, -0.2706, 0.2706, -0.9239, -0.3827, -5.856e-07, -0.9239, -0.5294, -0.5294, -0.663, -0.7486, -3.681e-07, -0.663, -0.3827, -5.856e-07, -0.9239, -0.2706, -0.2706, -0.9239, 1.289e-06, -0.7486, -0.663, -0.5294, -0.5294, -0.663, -0.2706, -0.2706, -0.9239, 1.296e-06, -0.3827, -0.9239, 0.5294, -0.5294, -0.663, 1.289e-06, -0.7486, -0.663, 1.296e-06, -0.3827, -0.9239, 0.2706, -0.2706, -0.9239, 0.7486, -3.797e-07, -0.663, 0.5294, -0.5294, -0.663, 0.2706, -0.2706, -0.9239, 0.3827, -3.436e-07, -0.9239, 0.5294, 0.5294, -0.663, 0.7486, -3.797e-07, -0.663, 0.3827, -3.436e-07, -0.9239, 0.2706, 0.2706, -0.9239, -4.529e-07, 0.3827, -0.9239, 3.451e-08, 0.7486, -0.663, 0.5294, 0.5294, -0.663, 0.2706, 0.2706, -0.9239, 0.7586, 0.3142, 0.5708, 0.7586, 0.3142, 0.5708, 0.7586, 0.3142, 0.5708, 0.7586, 0.3142, 0.5708, 0.3142, 0.7586, 0.5708, -8.442e-07, 0.7991, 0.6012, -1.132e-06, 0.7991, 0.6012, 0.3142, 0.7586, 0.5708, -8.442e-07, 0.7991, 0.6012, -0.565, 0.565, 0.6012, -0.565, 0.565, 0.6012, -1.132e-06, 0.7991, 0.6012, -0.565, 0.565, 0.6012, -0.7991, -1.09e-06, 0.6012, -0.7991, -1.567e-06, 0.6012, -0.565, 0.565, 0.6012, -0.7991, -1.09e-06, 0.6012, -0.565, -0.565, 0.6012, -0.565, -0.565, 0.6012, -0.7991, -1.567e-06, 0.6012, -0.565, -0.565, 0.6012, 2.24e-06, -0.7991, 0.6012, 2.977e-06, -0.7991, 0.6012, -0.565, -0.565, 0.6012, 2.24e-06, -0.7991, 0.6012, 0.565, -0.565, 0.6012, 0.565, -0.565, 0.6012, 2.977e-06, -0.7991, 0.6012, 0.565, -0.565, 0.6012, 0.7586, -0.3142, 0.5708, 0.7586, -0.3142, 0.5708, 0.565, -0.565, 0.6012])] * 3)])

# ---- objects
ob_box001_002 = bpy.data.objects.new('Box001.002', me_mesh_002)

# ---- transforms, parenting, visibility, modifiers, constraints
ob_box001_002.location = (0.0, 0.0, 0.0)
ob_box001_002.color = (0.8, 0.8, 0.8, 1.0)
_m = ob_box001_002.modifiers.new('Mirror', 'MIRROR')

# ---- collection membership
col_collection.objects.link(ob_box001_002)

# ---- scene / render settings (as saved in the file)
scene.frame_start = 1; scene.frame_end = 250; scene.frame_set(1)
scene.render.engine = 'BLENDER_EEVEE_NEXT'
scene.render.fps = 30
scene.cycles.sampling_pattern = 'TABULATED_SOBOL'
scene.cycles.use_light_tree = False
scene.view_settings.view_transform = 'Filmic'
bpy.context.view_layer.update()

# ---- added for rendering (the .blend has no active camera and no usable light): camera, sun
cam_auto = bpy.data.cameras.new('AutoCamera')
cam_auto.lens = 50.0
cam_auto.sensor_width = 36.0
cam_auto.clip_end = 1000.0
ob_auto_camera = bpy.data.objects.new('AutoCamera', cam_auto)
scene.collection.objects.link(ob_auto_camera)
ob_auto_camera.location = (2.85231, -3.42552, 2.54919)
ob_auto_camera.rotation_euler = (1.09748, -7.21219e-08, 0.694738)
scene.camera = ob_auto_camera
light_auto_sun = bpy.data.lights.new('AutoSun', 'SUN')
light_auto_sun.energy = 3.0
light_auto_sun.angle = 0.0523599
ob_auto_sun = bpy.data.objects.new('AutoSun', light_auto_sun)
scene.collection.objects.link(ob_auto_sun)
ob_auto_sun.rotation_euler = (0.872665, 0.174533, 0.523599)
bpy.context.view_layer.update()
